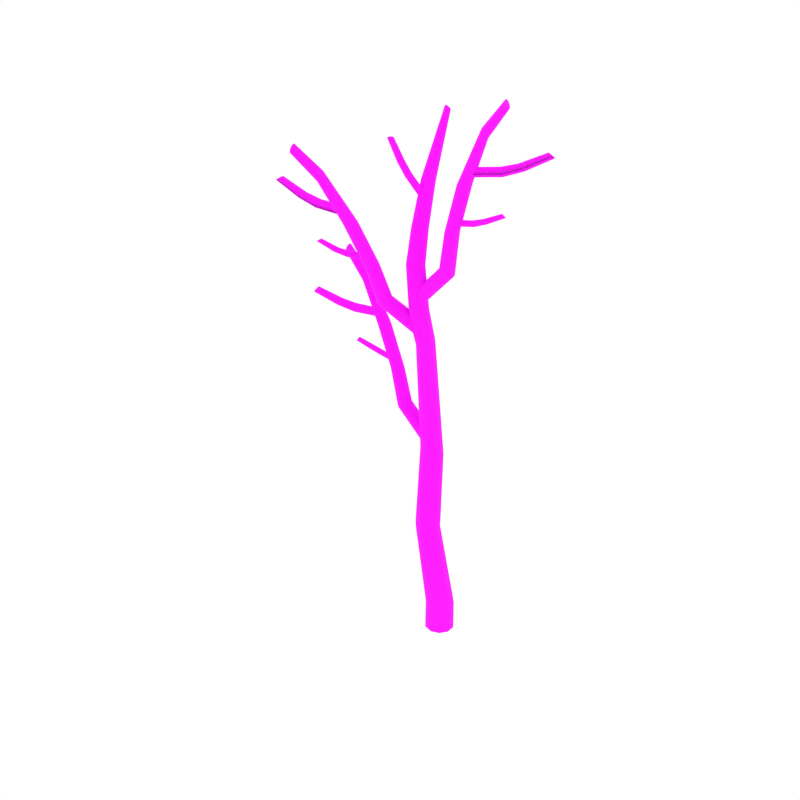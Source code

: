# Source: DeadBirch_4.blend  (saved by Blender 2.79.0; exported with 4.5.12 LTS)
import bpy
from mathutils import Matrix  # noqa: F401  (used for matrix-valued properties, if any)

bpy.ops.wm.read_factory_settings(use_empty=True)
scene = bpy.context.scene
scene.name = 'Scene'

# ---- collections
col_collection_1 = bpy.data.collections.new('Collection 1'); scene.collection.children.link(col_collection_1)

# ---- images (referenced by path relative to the original .blend; pixels are not part of the script)
import os
ASSET_DIR = os.environ.get("B2B_ASSET_DIR", "")  # directory of the original .blend (textures are referenced by path, not embedded)
HERE = os.path.dirname(os.path.abspath(__file__))  # packed textures are extracted next to this script under _unpacked/

def load_image(name, relpath, width, height, colorspace="sRGB"):
    """Load a texture the original file referenced (path relative to the .blend, or extracted next to this script)."""
    p = next((c for c in (os.path.join(HERE, relpath), os.path.join(ASSET_DIR, relpath)) if relpath and os.path.exists(c)), "")
    if p:
        img = bpy.data.images.load(p, check_existing=True)
        img.name = name
    else:  # same state as the original file: an image datablock whose file is absent (Cycles renders it pink)
        img = bpy.data.images.new(name, width, height)
        img.source = "FILE"
        img.filepath = "//" + (relpath or name)
    img.colorspace_settings.name = colorspace
    return img
img_bark2_png = load_image('Bark2.png', 'Bark2.png', 1024, 1024, 'sRGB')

# ---- materials (node trees are filled in below, after node groups)
mat_birch_bark = bpy.data.materials.new('Birch_Bark')
mat_birch_bark.alpha_threshold = 0.0
mat_birch_bark.roughness = 0.5

# ---- node groups
ng_auto_smooth = bpy.data.node_groups.new('Auto Smooth', 'GeometryNodeTree')
_s = ng_auto_smooth.interface.new_socket(name='Geometry', in_out='OUTPUT', socket_type='NodeSocketGeometry')
_s = ng_auto_smooth.interface.new_socket(name='Geometry', in_out='INPUT', socket_type='NodeSocketGeometry')
_s = ng_auto_smooth.interface.new_socket(name='Angle', in_out='INPUT', socket_type='NodeSocketFloat')
_s.subtype = 'ANGLE'
_s.min_value = 0.0
_s.max_value = 3.142
ng_auto_smooth.is_modifier = True
_N = ng_auto_smooth.nodes; _L = ng_auto_smooth.links
n0 = _N.new('NodeGroupOutput'); n0.name = 'Group Output'; n0.location = (480, -100)
n1 = _N.new('NodeGroupInput'); n1.name = 'Group Input'; n1.location = (-420, -300)
n2 = _N.new('NodeGroupInput'); n2.name = 'Group Input.001'; n2.location = (-60, -100)
n3 = _N.new('GeometryNodeSetShadeSmooth'); n3.name = 'Set Shade Smooth'; n3.location = (120, -100)
n3.domain = 'EDGE'
n4 = _N.new('GeometryNodeSetShadeSmooth'); n4.name = 'Set Shade Smooth.001'; n4.location = (300, -100)
n5 = _N.new('GeometryNodeInputMeshEdgeAngle'); n5.name = 'Edge Angle'; n5.location = (-420, -220)
n6 = _N.new('GeometryNodeInputEdgeSmooth'); n6.name = 'Is Edge Smooth'; n6.location = (-60, -160)
n7 = _N.new('GeometryNodeInputShadeSmooth'); n7.name = 'Is Face Smooth'; n7.location = (-240, -340)
n8 = _N.new('FunctionNodeBooleanMath'); n8.name = 'Boolean Math'; n8.location = (-60, -220)
n9 = _N.new('FunctionNodeCompare'); n9.name = 'Compare'; n9.location = (-240, -180)
n9.operation = 'LESS_EQUAL'
_L.new(n5.outputs[0], n9.inputs[0])
_L.new(n4.outputs[0], n0.inputs[0])
_L.new(n1.outputs[1], n9.inputs[1])
_L.new(n9.outputs[0], n8.inputs[0])
_L.new(n7.outputs[0], n8.inputs[1])
_L.new(n2.outputs[0], n3.inputs[0])
_L.new(n6.outputs[0], n3.inputs[1])
_L.new(n3.outputs[0], n4.inputs[0])
_L.new(n8.outputs[0], n3.inputs[2])
n0.is_active_output = True

# ---- material node trees
mat_birch_bark.use_nodes = True; mat_birch_bark.node_tree.nodes.clear()
_N = mat_birch_bark.node_tree.nodes; _L = mat_birch_bark.node_tree.links
n0 = _N.new('ShaderNodeOutputMaterial'); n0.name = 'Material Output'; n0.location = (405, -465)
n1 = _N.new('ShaderNodeBsdfPrincipled'); n1.name = 'Principled BSDF'; n1.location = (115, -465)
n1.width = 150
n1.subsurface_method = 'BURLEY'
n1.inputs[2].default_value = 1.0
n1.inputs[3].default_value = 1.45
n1.inputs[9].default_value = (1.0, 1.0, 1.0)
n2 = _N.new('ShaderNodeTexImage'); n2.name = 'Image Texture.001'; n2.location = (-402, -432)
n2.width = 136
n2.image = img_bark2_png
_L.new(n1.outputs[0], n0.inputs[0])
_L.new(n2.outputs[0], n1.inputs[0])
n0.is_active_output = True

# ---- world
world_world = bpy.data.worlds.new('World'); scene.world = world_world
world_world.color = (1.0, 1.0, 1.0)
world_world.use_sun_shadow = False
world_world.sun_shadow_jitter_overblur = 0.0
world_world.cycles.sampling_method = 'NONE'
world_world.cycles.sample_map_resolution = 256

# ---- meshes
me_cylinder_053 = bpy.data.meshes.new('Cylinder.053')
me_cylinder_053.from_pydata([(0.03015, 0.05898, 0.0009725), (-0.1274, 0.1019, -0.0007305), (0.1382, -0.07508, 0.003336), (0.1404, -0.2446, 0.004808), (0.04565, -0.3739, 0.004887), (-0.1035, -0.426, 0.004368), (-0.2598, -0.3833, 0.003386), (-0.3645, -0.2536, 0.001712), (-0.3705, -0.08648, -0.000119), (-0.2776, 0.04805, -0.001098), (-0.07526, -0.2102, 3.683), (-0.1885, -0.1902, 3.722), (0.004203, -0.295, 3.649), (0.01117, -0.4163, 3.644), (-0.0552, -0.5186, 3.664), (-0.1644, -0.5668, 3.695), (-0.2815, -0.5434, 3.723), (-0.3588, -0.4518, 3.74), (-0.3621, -0.3332, 3.748), (-0.2961, -0.2361, 3.745), (-0.1097, -0.6884, 7.039), (-0.1959, -0.6652, 7.02), (-0.05318, -0.7579, 7.06), (-0.04962, -0.8484, 7.082), (-0.103, -0.9257, 7.095), (-0.1928, -0.9583, 7.089), (-0.2819, -0.9345, 7.062), (-0.3373, -0.8642, 7.026), (-0.3364, -0.7716, 7.001), (-0.281, -0.6959, 7.004), (-0.2229, 0.0003879, 9.172), (-0.2567, 0.01055, 9.166), (-0.2023, -0.01892, 9.193), (-0.2023, -0.03971, 9.221), (-0.223, -0.05424, 9.246), (-0.2568, -0.05664, 9.257), (-0.2898, -0.046, 9.251), (-0.3093, -0.02715, 9.23), (-0.3093, -0.007135, 9.203), (-0.2897, 0.007375, 9.178), (-0.2191, -0.3198, 8.231), (-0.2877, -0.3008, 8.221), (-0.1751, -0.3758, 8.242), (-0.1736, -0.447, 8.251), (-0.2148, -0.5055, 8.256), (-0.2821, -0.5295, 8.252), (-0.3498, -0.5113, 8.241), (-0.3945, -0.4566, 8.226), (-0.3965, -0.384, 8.216), (-0.3547, -0.3248, 8.215), (-0.04287, -0.6695, 6.34), (-0.03578, -0.5129, 5.764), (-0.1302, -0.4876, 5.762), (-0.1382, -0.6388, 6.342), (0.01975, -0.7451, 6.313), (0.02566, -0.5897, 5.754), (0.02389, -0.8404, 6.273), (0.02757, -0.686, 5.742), (-0.03391, -0.9181, 6.236), (-0.02655, -0.7637, 5.731), (-0.1311, -0.9468, 6.214), (-0.1151, -0.797, 5.721), (-0.2296, -0.9157, 6.215), (-0.2082, -0.7741, 5.716), (-0.2927, -0.8344, 6.235), (-0.2716, -0.7002, 5.716), (-0.294, -0.736, 6.274), (-0.2769, -0.6019, 5.731), (-0.233, -0.6631, 6.318), (-0.2216, -0.5207, 5.751), (-0.2046, -0.4254, 0.5109), (-0.3026, -0.3246, 0.5786), (0.176, -0.2672, 0.5296), (0.08686, -0.3874, 0.4833), (-0.07626, -0.01904, 0.72), (0.07104, -0.03512, 0.6807), (-0.3058, -0.1897, 0.6555), (-0.05521, -0.4471, 0.4761), (0.1721, -0.128, 0.6055), (-0.2177, -0.07646, 0.7105), (-0.3321, -0.5926, 2.253), (-0.01008, -0.4554, 2.195), (-0.2292, -0.2048, 2.266), (-0.4169, -0.4925, 2.27), (-0.08367, -0.5668, 2.208), (-0.104, -0.2278, 2.234), (-0.4212, -0.3621, 2.282), (-0.204, -0.6187, 2.23), (-0.01673, -0.3223, 2.203), (-0.3483, -0.2548, 2.283), (-0.02595, -0.788, 6.028), (-0.02926, -0.7188, 6.065), (-0.05043, -0.8285, 5.963), (-0.09667, -0.8244, 5.896), (-0.1472, -0.7762, 5.854), (-0.1809, -0.702, 5.852), (-0.1847, -0.6303, 5.891), (-0.1546, -0.587, 5.954), (-0.1053, -0.5927, 6.021), (-0.05929, -0.6456, 6.064), (-0.4912, -1.099, 6.48), (-0.4897, -1.026, 6.505), (-0.5335, -1.153, 6.442), (-0.6034, -1.167, 6.407), (-0.6741, -1.134, 6.389), (-0.7171, -1.067, 6.395), (-0.7161, -0.992, 6.42), (-0.6699, -0.9354, 6.454), (-0.597, -0.9228, 6.488), (-0.529, -0.96, 6.51), (-0.5609, -1.287, 7.041), (-0.5613, -1.22, 7.053), (-0.6007, -1.344, 7.034), (-0.6672, -1.368, 7.036), (-0.7347, -1.349, 7.047), (-0.7768, -1.294, 7.062), (-0.7777, -1.224, 7.073), (-0.7369, -1.165, 7.075), (-0.6683, -1.142, 7.071), (-0.6008, -1.165, 7.065), (-0.7328, -1.557, 7.724), (-0.7337, -1.49, 7.734), (-0.7719, -1.615, 7.72), (-0.8378, -1.64, 7.726), (-0.9049, -1.622, 7.74), (-0.9471, -1.567, 7.756), (-0.9486, -1.497, 7.766), (-0.9087, -1.437, 7.765), (-0.8408, -1.413, 7.757), (-0.7735, -1.435, 7.747), (-1.067, -1.891, 8.492), (-1.07, -1.847, 8.517), (-1.08, -1.917, 8.448), (-1.107, -1.912, 8.402), (-1.138, -1.879, 8.372), (-1.159, -1.83, 8.371), (-1.162, -1.783, 8.397), (-1.145, -1.756, 8.441), (-1.116, -1.762, 8.487), (-1.088, -1.798, 8.516), (-1.388, -2.111, 8.872), (-1.392, -2.074, 8.896), (-1.394, -2.13, 8.832), (-1.411, -2.123, 8.791), (-1.431, -2.093, 8.764), (-1.447, -2.05, 8.762), (-1.452, -2.011, 8.786), (-1.442, -1.991, 8.826), (-1.423, -1.999, 8.868), (-1.406, -2.032, 8.895), (-1.379, -1.68, 7.89), (-1.383, -1.638, 7.878), (-1.368, -1.707, 7.923), (-1.356, -1.709, 7.967), (-1.348, -1.683, 8.004), (-1.345, -1.641, 8.019), (-1.35, -1.597, 8.007), (-1.357, -1.569, 7.971), (-1.369, -1.568, 7.926), (-1.38, -1.596, 7.891), (-1.676, -1.717, 7.988), (-1.688, -1.676, 7.978), (-1.648, -1.742, 8.012), (-1.616, -1.741, 8.043), (-1.591, -1.713, 8.069), (-1.583, -1.669, 8.078), (-1.595, -1.627, 8.068), (-1.621, -1.601, 8.04), (-1.654, -1.604, 8.008), (-1.68, -1.634, 7.985), (-2.084, -1.767, 8.193), (-2.096, -1.732, 8.186), (-2.057, -1.787, 8.21), (-2.025, -1.785, 8.232), (-2.001, -1.761, 8.249), (-1.994, -1.724, 8.256), (-2.005, -1.688, 8.248), (-2.032, -1.667, 8.228), (-2.064, -1.67, 8.206), (-2.089, -1.696, 8.191), (-0.9244, -1.629, 7.851), (-0.9232, -1.586, 7.84), (-0.9275, -1.658, 7.885), (-0.9327, -1.662, 7.93), (-0.9382, -1.638, 7.969), (-0.941, -1.595, 7.985), (-0.9398, -1.551, 7.974), (-0.9333, -1.522, 7.94), (-0.927, -1.519, 7.894), (-0.9246, -1.545, 7.856), (-1.368, -1.707, 7.923), (-1.648, -1.742, 8.012), (-2.057, -1.787, 8.21), (-0.9275, -1.658, 7.885), (-1.009, -1.428, 7.153), (-0.996, -1.454, 7.159), (-1.017, -1.402, 7.165), (-1.017, -1.386, 7.19), (-1.009, -1.386, 7.219), (-0.9957, -1.402, 7.241), (-0.982, -1.429, 7.246), (-0.9721, -1.455, 7.234), (-0.972, -1.471, 7.207), (-0.9823, -1.47, 7.179), (-1.201, -1.49, 7.207), (-1.193, -1.517, 7.213), (-1.197, -1.462, 7.214), (-1.183, -1.443, 7.232), (-1.163, -1.441, 7.255), (-1.146, -1.457, 7.273), (-1.137, -1.485, 7.279), (-1.14, -1.514, 7.271), (-1.154, -1.533, 7.252), (-1.175, -1.534, 7.23), (-1.474, -1.558, 7.324), (-1.468, -1.581, 7.33), (-1.468, -1.534, 7.327), (-1.453, -1.518, 7.34), (-1.434, -1.517, 7.357), (-1.418, -1.531, 7.371), (-1.412, -1.555, 7.377), (-1.417, -1.58, 7.372), (-1.433, -1.596, 7.359), (-1.453, -1.596, 7.343), (-0.7333, -1.301, 7.136), (-0.7171, -1.325, 7.142), (-0.7494, -1.279, 7.147), (-0.7598, -1.268, 7.173), (-0.7605, -1.272, 7.203), (-0.7506, -1.289, 7.225), (-0.7338, -1.313, 7.232), (-0.7156, -1.335, 7.22), (-0.7047, -1.346, 7.193), (-0.7065, -1.342, 7.163), (-0.1031, -0.6235, 7.58), (-0.1546, -0.5591, 7.563), (-0.2341, -0.5374, 7.548), (-0.3121, -0.5655, 7.538), (-0.1005, -0.7065, 7.595), (-0.149, -0.7761, 7.604), (-0.2295, -0.8051, 7.599), (-0.31, -0.7836, 7.58), (-0.3613, -0.7195, 7.554), (-0.362, -0.6347, 7.537), (-0.4213, -0.7835, 8.321), (-0.3875, -0.7872, 8.331), (-0.4487, -0.7604, 8.319), (-0.4594, -0.7261, 8.325), (-0.4487, -0.6939, 8.339), (-0.4204, -0.6764, 8.355), (-0.3856, -0.6799, 8.365), (-0.3566, -0.7031, 8.365), (-0.3463, -0.7383, 8.357), (-0.3592, -0.7707, 8.345), (-0.5227, -0.8448, 8.544), (-0.4916, -0.8504, 8.56), (-0.5431, -0.8207, 8.527), (-0.5449, -0.786, 8.517), (-0.527, -0.7543, 8.516), (-0.4959, -0.7381, 8.526), (-0.4636, -0.7436, 8.542), (-0.4417, -0.7693, 8.557), (-0.4405, -0.8052, 8.567), (-0.4607, -0.8358, 8.569), (-0.6793, -0.8808, 8.876), (-0.6536, -0.8855, 8.89), (-0.6947, -0.8614, 8.858), (-0.6938, -0.8335, 8.845), (-0.6766, -0.808, 8.841), (-0.6494, -0.7951, 8.849), (-0.6228, -0.7998, 8.863), (-0.6062, -0.8208, 8.88), (-0.6076, -0.8497, 8.892), (-0.6268, -0.874, 8.897), (-0.2998, -0.6149, 8.017), (-0.2651, -0.6155, 8.024), (-0.3307, -0.5975, 8.024), (-0.346, -0.5698, 8.042), (-0.3391, -0.5426, 8.065), (-0.3126, -0.5261, 8.085), (-0.2768, -0.5265, 8.092), (-0.2447, -0.5429, 8.083), (-0.2297, -0.5711, 8.064), (-0.2386, -0.5996, 8.042), (0.5154, -0.6848, 8.378), (0.5657, -0.6352, 8.381), (0.6354, -0.6253, 8.395), (0.6952, -0.6594, 8.412), (0.7234, -0.7226, 8.422), (0.7095, -0.7912, 8.423), (0.6584, -0.8387, 8.415), (0.59, -0.8464, 8.402), (0.5034, -0.7516, 8.381), (0.5312, -0.8126, 8.391), (0.3269, -0.7006, 7.657), (0.3773, -0.6509, 7.657), (0.4476, -0.6409, 7.667), (0.5083, -0.6748, 7.681), (0.5371, -0.738, 7.689), (0.5234, -0.8066, 7.691), (0.4719, -0.8542, 7.686), (0.4029, -0.862, 7.678), (0.3152, -0.7674, 7.661), (0.3435, -0.8283, 7.67), (0.2411, -0.6974, 7.074), (0.2891, -0.6423, 7.043), (0.3633, -0.6312, 7.014), (0.4314, -0.6691, 6.997), (0.4657, -0.7397, 6.993), (0.4549, -0.8164, 7.007), (0.4029, -0.8694, 7.034), (0.3308, -0.878, 7.064), (0.2333, -0.772, 7.089), (0.2669, -0.8401, 7.086), (-0.252, -0.7439, 6.563), (-0.2293, -0.694, 6.511), (-0.1835, -0.6861, 6.45), (-0.1355, -0.724, 6.405), (-0.1076, -0.7918, 6.389), (-0.1079, -0.8637, 6.411), (-0.1361, -0.9119, 6.461), (-0.1799, -0.9173, 6.521), (-0.2495, -0.8138, 6.583), (-0.2223, -0.8792, 6.568), (-0.116, -0.324, 3.953), (-0.1009, -0.3999, 3.968), (-0.149, -0.2727, 3.902), (-0.1901, -0.2669, 3.832), (-0.2237, -0.3102, 3.771), (-0.2351, -0.3859, 3.743), (-0.2197, -0.4644, 3.757), (-0.1805, -0.5165, 3.808), (-0.1369, -0.5201, 3.879), (-0.109, -0.4739, 3.941), (-0.6636, -0.3057, 4.421), (-0.6424, -0.3796, 4.423), (-0.7181, -0.2556, 4.396), (-0.788, -0.2497, 4.359), (-0.846, -0.2918, 4.324), (-0.8686, -0.3654, 4.303), (-0.8473, -0.4418, 4.305), (-0.7881, -0.4924, 4.326), (-0.7156, -0.4961, 4.363), (-0.6615, -0.4515, 4.402), (-0.8005, -0.3324, 5.0), (-0.7821, -0.3976, 4.991), (-0.8544, -0.2887, 5.006), (-0.9249, -0.2846, 5.007), (-0.9846, -0.3229, 5.004), (-1.01, -0.3884, 4.996), (-0.9916, -0.4559, 4.986), (-0.9359, -0.4998, 4.975), (-0.8634, -0.502, 4.972), (-0.805, -0.4616, 4.981), (-1.062, -0.3499, 5.707), (-1.044, -0.415, 5.696), (-1.116, -0.3064, 5.716), (-1.186, -0.3024, 5.722), (-1.246, -0.3408, 5.722), (-1.271, -0.4065, 5.715), (-1.253, -0.4739, 5.704), (-1.198, -0.5176, 5.69), (-1.126, -0.5195, 5.683), (-1.067, -0.479, 5.688), (-1.5, -0.3779, 6.496), (-1.491, -0.4279, 6.506), (-1.519, -0.3442, 6.46), (-1.542, -0.3405, 6.412), (-1.561, -0.3692, 6.37), (-1.567, -0.419, 6.351), (-1.558, -0.4707, 6.362), (-1.535, -0.5049, 6.397), (-1.51, -0.5072, 6.446), (-1.495, -0.4767, 6.488), (-1.881, -0.3828, 6.884), (-1.875, -0.4252, 6.895), (-1.891, -0.3544, 6.851), (-1.904, -0.3515, 6.808), (-1.914, -0.376, 6.771), (-1.917, -0.4185, 6.754), (-1.911, -0.4624, 6.765), (-1.897, -0.4913, 6.798), (-1.883, -0.493, 6.842), (-1.876, -0.4668, 6.879), (-1.722, -0.4577, 5.825), (-1.713, -0.4933, 5.8), (-1.72, -0.4407, 5.866), (-1.71, -0.4502, 5.91), (-1.696, -0.4831, 5.938), (-1.682, -0.5264, 5.939), (-1.673, -0.5633, 5.914), (-1.672, -0.5795, 5.871), (-1.681, -0.5684, 5.827), (-1.699, -0.535, 5.801), (-2.02, -0.5316, 5.894), (-2.019, -0.5687, 5.871), (-2.001, -0.5096, 5.928), (-1.97, -0.5123, 5.961), (-1.939, -0.5395, 5.979), (-1.919, -0.5802, 5.976), (-1.919, -0.6187, 5.952), (-1.936, -0.6398, 5.916), (-1.967, -0.6355, 5.882), (-2.0, -0.608, 5.866), (-2.431, -0.6578, 6.055), (-2.432, -0.6898, 6.036), (-2.412, -0.6375, 6.081), (-2.381, -0.6379, 6.104), (-2.352, -0.6594, 6.116), (-2.334, -0.6934, 6.112), (-2.335, -0.7266, 6.093), (-2.354, -0.7462, 6.065), (-2.385, -0.7445, 6.04), (-2.415, -0.7227, 6.031), (-1.27, -0.3747, 5.827), (-1.256, -0.4097, 5.804), (-1.282, -0.36, 5.868), (-1.289, -0.3726, 5.911), (-1.289, -0.4082, 5.939), (-1.28, -0.4527, 5.942), (-1.266, -0.4891, 5.918), (-1.251, -0.5032, 5.877), (-1.243, -0.489, 5.834), (-1.247, -0.4527, 5.806), (-1.72, -0.4407, 5.866), (-2.001, -0.5096, 5.928), (-2.412, -0.6375, 6.081), (-1.282, -0.36, 5.868), (-1.273, -0.3553, 5.096), (-1.268, -0.3304, 5.11), (-1.274, -0.3849, 5.098), (-1.27, -0.4079, 5.117), (-1.263, -0.4151, 5.146), (-1.256, -0.4036, 5.172), (-1.25, -0.3779, 5.187), (-1.248, -0.3476, 5.184), (-1.251, -0.3245, 5.164), (-1.26, -0.3185, 5.136), (-1.476, -0.3653, 5.143), (-1.476, -0.3406, 5.158), (-1.465, -0.3924, 5.141), (-1.446, -0.4119, 5.154), (-1.428, -0.4159, 5.177), (-1.416, -0.4024, 5.202), (-1.416, -0.3769, 5.217), (-1.426, -0.3483, 5.218), (-1.445, -0.3287, 5.204), (-1.465, -0.3266, 5.181), (-1.761, -0.4112, 5.241), (-1.762, -0.3905, 5.255), (-1.749, -0.4328, 5.238), (-1.73, -0.4474, 5.247), (-1.712, -0.4491, 5.265), (-1.701, -0.437, 5.285), (-1.702, -0.4156, 5.299), (-1.714, -0.3926, 5.301), (-1.733, -0.3778, 5.291), (-1.752, -0.3778, 5.273), (-0.9726, -0.3943, 5.073), (-0.9638, -0.3707, 5.088), (-0.9821, -0.4223, 5.076), (-0.9897, -0.4437, 5.096), (-0.9923, -0.45, 5.125), (-0.9885, -0.4386, 5.153), (-0.9794, -0.4142, 5.168), (-0.9675, -0.3862, 5.165), (-0.9594, -0.3649, 5.144), (-0.9591, -0.3592, 5.114), (0.8806, -0.762, 9.209), (0.8623, -0.7156, 9.221), (0.9079, -0.7893, 9.174), (0.9354, -0.7858, 9.129), (0.9523, -0.7521, 9.092), (0.9513, -0.7013, 9.076), (0.9324, -0.6533, 9.088), (0.9011, -0.6262, 9.122), (0.8723, -0.6313, 9.168), (0.8592, -0.6663, 9.206), (1.215, -0.7177, 9.628), (1.201, -0.6781, 9.64), (1.233, -0.7415, 9.596), (1.249, -0.7393, 9.554), (1.258, -0.7113, 9.52), (1.255, -0.6684, 9.506), (1.241, -0.6274, 9.518), (1.219, -0.6038, 9.551), (1.201, -0.6074, 9.593), (1.196, -0.6364, 9.627), (1.141, -0.6034, 8.576), (1.129, -0.5687, 8.553), (1.139, -0.6229, 8.616), (1.124, -0.6182, 8.658), (1.102, -0.5904, 8.686), (1.08, -0.5507, 8.688), (1.068, -0.5147, 8.665), (1.068, -0.4964, 8.623), (1.083, -0.5027, 8.58), (1.108, -0.5305, 8.554), (1.411, -0.4854, 8.677), (1.406, -0.4479, 8.656), (1.394, -0.5122, 8.707), (1.36, -0.5169, 8.737), (1.324, -0.497, 8.753), (1.298, -0.4604, 8.75), (1.293, -0.4217, 8.729), (1.309, -0.3958, 8.695), (1.343, -0.3924, 8.665), (1.381, -0.4126, 8.651), (1.773, -0.3033, 8.882), (1.771, -0.2707, 8.865), (1.756, -0.3279, 8.904), (1.724, -0.3342, 8.924), (1.691, -0.3191, 8.935), (1.668, -0.2887, 8.93), (1.665, -0.255, 8.913), (1.682, -0.231, 8.888), (1.714, -0.2258, 8.867), (1.749, -0.2412, 8.86), (0.7177, -0.761, 8.53), (0.7005, -0.7277, 8.508), (0.7285, -0.7758, 8.57), (0.7296, -0.7651, 8.614), (0.7205, -0.7324, 8.643), (0.704, -0.6907, 8.648), (0.6862, -0.6562, 8.625), (0.6722, -0.6424, 8.584), (0.6707, -0.6548, 8.539), (0.6832, -0.6877, 8.511), (1.139, -0.6229, 8.616), (1.394, -0.5122, 8.707), (1.756, -0.3279, 8.904), (0.7285, -0.7758, 8.57), (0.7895, -0.732, 7.811), (0.7875, -0.7581, 7.823), (0.7846, -0.7033, 7.815), (0.7751, -0.6828, 7.834), (0.7648, -0.6787, 7.862), (0.7572, -0.693, 7.887), (0.755, -0.7198, 7.9), (0.7581, -0.7495, 7.895), (0.7674, -0.7701, 7.874), (0.7796, -0.7727, 7.847), (0.9803, -0.6908, 7.878), (0.9832, -0.7159, 7.891), (0.9646, -0.6663, 7.876), (0.942, -0.6513, 7.888), (0.9214, -0.6521, 7.909), (0.9104, -0.6687, 7.931), (0.9132, -0.6946, 7.945), (0.9281, -0.7207, 7.946), (0.951, -0.7357, 7.932), (0.9726, -0.7329, 7.912), (1.239, -0.6043, 8.005), (1.243, -0.6252, 8.017), (1.224, -0.5852, 8.001), (1.202, -0.5747, 8.009), (1.183, -0.5772, 8.025), (1.173, -0.5921, 8.043), (1.177, -0.6136, 8.055), (1.192, -0.6342, 8.057), (1.214, -0.6447, 8.049), (1.233, -0.6404, 8.033), (0.493, -0.7436, 7.761), (0.4874, -0.7691, 7.774), (0.4971, -0.715, 7.766), (0.4989, -0.6941, 7.787), (0.4978, -0.6895, 7.817), (0.4936, -0.703, 7.843), (0.4877, -0.7292, 7.856), (0.4814, -0.7583, 7.851), (0.479, -0.779, 7.828), (0.4824, -0.7827, 7.799)], [], [(83, 80, 16, 17), (60, 58, 24, 25), (84, 81, 13, 14), (85, 82, 11, 10), (86, 83, 17, 18), (87, 84, 14, 15), (88, 85, 10, 12), (89, 86, 18, 19), (80, 87, 15, 16), (81, 88, 12, 13), (82, 89, 19, 11), (12, 10, 51, 55), (54, 50, 20, 22), (68, 66, 28, 29), (62, 60, 25, 26), (53, 68, 29, 21), (64, 62, 26, 27), (58, 56, 23, 24), (56, 54, 22, 23), (66, 64, 27, 28), (47, 46, 36, 37), (18, 17, 65, 67), (15, 14, 59, 61), (50, 53, 21, 20), (19, 18, 67, 69), (16, 15, 61, 63), (13, 12, 55, 57), (11, 19, 69, 52), (17, 16, 63, 65), (14, 13, 57, 59), (235, 236, 41, 40), (48, 47, 37, 38), (45, 44, 34, 35), (44, 43, 33, 34), (49, 48, 38, 39), (46, 45, 35, 36), (43, 42, 32, 33), (41, 49, 39, 31), (30, 31, 39, 38, 37, 36, 35, 34, 33, 32), (237, 243, 48, 49), (241, 240, 45, 46), (238, 234, 42, 43), (236, 237, 49, 41), (242, 241, 46, 47), (239, 238, 43, 44), (234, 235, 40, 42), (243, 242, 47, 48), (240, 239, 44, 45), (42, 40, 30, 32), (51, 52, 53, 50), (55, 51, 50, 54), (57, 55, 54, 56), (59, 57, 56, 58), (61, 59, 58, 60), (63, 61, 60, 62), (65, 63, 62, 64), (67, 65, 64, 66), (69, 67, 66, 68), (52, 69, 68, 53), (10, 11, 52, 51), (1, 9, 79, 74), (3, 2, 78, 72), (6, 5, 77, 70), (9, 8, 76, 79), (2, 0, 75, 78), (5, 4, 73, 77), (8, 7, 71, 76), (0, 1, 74, 75), (4, 3, 72, 73), (7, 6, 70, 71), (74, 79, 89, 82), (72, 78, 88, 81), (70, 77, 87, 80), (79, 76, 86, 89), (78, 75, 85, 88), (77, 73, 84, 87), (76, 71, 83, 86), (75, 74, 82, 85), (73, 72, 81, 84), (71, 70, 80, 83), (94, 93, 103, 104), (90, 91, 101, 100), (98, 97, 107, 108), (95, 94, 104, 105), (92, 90, 100, 102), (99, 98, 108, 109), (96, 95, 105, 106), (93, 92, 102, 103), (91, 99, 109, 101), (97, 96, 106, 107), (100, 101, 111, 110), (108, 107, 117, 118), (105, 104, 114, 115), (102, 100, 110, 112), (109, 108, 118, 119), (106, 105, 115, 116), (103, 102, 112, 113), (101, 109, 119, 111), (107, 106, 116, 117), (104, 103, 113, 114), (118, 117, 127, 128), (115, 114, 124, 125), (112, 110, 120, 122), (119, 118, 128, 129), (116, 115, 125, 126), (113, 112, 122, 123), (111, 119, 129, 121), (117, 116, 126, 127), (114, 113, 123, 124), (110, 111, 121, 120), (125, 124, 134, 135), (122, 120, 130, 132), (129, 128, 138, 139), (126, 125, 135, 136), (123, 122, 132, 133), (121, 129, 139, 131), (127, 126, 136, 137), (124, 123, 133, 134), (120, 121, 131, 130), (128, 127, 137, 138), (132, 130, 140, 142), (139, 138, 148, 149), (136, 135, 145, 146), (133, 132, 142, 143), (131, 139, 149, 141), (137, 136, 146, 147), (134, 133, 143, 144), (130, 131, 141, 140), (138, 137, 147, 148), (135, 134, 144, 145), (155, 165, 164, 154), (152, 162, 160, 150), (159, 169, 168, 158), (156, 166, 165, 155), (153, 163, 162, 152), (151, 161, 169, 159), (157, 167, 166, 156), (154, 164, 163, 153), (150, 160, 161, 151), (158, 168, 167, 157), (162, 172, 170, 160), (169, 179, 178, 168), (166, 176, 175, 165), (163, 173, 172, 162), (161, 171, 179, 169), (167, 177, 176, 166), (164, 174, 173, 163), (160, 170, 171, 161), (168, 178, 177, 167), (165, 175, 174, 164), (153, 152, 182, 183), (151, 159, 189, 181), (157, 156, 186, 187), (154, 153, 183, 184), (150, 151, 181, 180), (158, 157, 187, 188), (155, 154, 184, 185), (152, 150, 180, 182), (159, 158, 188, 189), (156, 155, 185, 186), (171, 170, 172, 173, 174, 175, 176, 177, 178, 179), (141, 149, 148, 147, 146, 145, 144, 143, 142, 140), (41, 31, 30, 40), (152, 182, 193, 190), (162, 172, 192, 191), (152, 162, 191, 190), (199, 198, 208, 209), (196, 194, 204, 206), (203, 202, 212, 213), (200, 199, 209, 210), (197, 196, 206, 207), (195, 203, 213, 205), (201, 200, 210, 211), (198, 197, 207, 208), (194, 195, 205, 204), (202, 201, 211, 212), (206, 204, 214, 216), (213, 212, 222, 223), (210, 209, 219, 220), (207, 206, 216, 217), (205, 213, 223, 215), (211, 210, 220, 221), (208, 207, 217, 218), (204, 205, 215, 214), (212, 211, 221, 222), (209, 208, 218, 219), (197, 227, 226, 196), (195, 225, 233, 203), (201, 231, 230, 200), (198, 228, 227, 197), (194, 224, 225, 195), (202, 232, 231, 201), (199, 229, 228, 198), (196, 226, 224, 194), (203, 233, 232, 202), (200, 230, 229, 199), (215, 223, 222, 221, 220, 219, 218, 217, 216, 214), (25, 24, 239, 240), (28, 27, 242, 243), (22, 20, 235, 234), (24, 23, 238, 239), (27, 26, 241, 242), (21, 29, 237, 236), (23, 22, 234, 238), (26, 25, 240, 241), (29, 28, 243, 237), (20, 21, 236, 235), (249, 248, 258, 259), (246, 244, 254, 256), (253, 252, 262, 263), (250, 249, 259, 260), (247, 246, 256, 257), (245, 253, 263, 255), (251, 250, 260, 261), (248, 247, 257, 258), (244, 245, 255, 254), (252, 251, 261, 262), (256, 254, 264, 266), (263, 262, 272, 273), (260, 259, 269, 270), (257, 256, 266, 267), (255, 263, 273, 265), (261, 260, 270, 271), (258, 257, 267, 268), (254, 255, 265, 264), (262, 261, 271, 272), (259, 258, 268, 269), (247, 277, 276, 246), (245, 275, 283, 253), (251, 281, 280, 250), (248, 278, 277, 247), (244, 274, 275, 245), (252, 282, 281, 251), (249, 279, 278, 248), (246, 276, 274, 244), (253, 283, 282, 252), (250, 280, 279, 249), (265, 273, 272, 271, 270, 269, 268, 267, 266, 264), (309, 299, 300, 310), (296, 286, 287, 297), (305, 295, 296, 306), (312, 302, 294, 304), (294, 284, 285, 295), (300, 290, 291, 301), (307, 297, 298, 308), (298, 288, 289, 299), (303, 293, 292, 302), (311, 301, 303, 313), (316, 306, 307, 317), (323, 313, 312, 322), (321, 311, 313, 323), (320, 310, 311, 321), (322, 312, 304, 314), (318, 308, 309, 319), (317, 307, 308, 318), (313, 303, 302, 312), (315, 305, 306, 316), (314, 304, 305, 315), (297, 287, 288, 298), (302, 292, 284, 294), (310, 300, 301, 311), (301, 291, 293, 303), (288, 473, 472, 289), (304, 294, 295, 305), (295, 285, 286, 296), (299, 289, 290, 300), (308, 298, 299, 309), (306, 296, 297, 307), (319, 309, 310, 320), (328, 338, 337, 327), (324, 334, 335, 325), (332, 342, 341, 331), (329, 339, 338, 328), (326, 336, 334, 324), (333, 343, 342, 332), (330, 340, 339, 329), (327, 337, 336, 326), (325, 335, 343, 333), (331, 341, 340, 330), (334, 344, 345, 335), (342, 352, 351, 341), (339, 349, 348, 338), (336, 346, 344, 334), (343, 353, 352, 342), (340, 350, 349, 339), (337, 347, 346, 336), (335, 345, 353, 343), (341, 351, 350, 340), (338, 348, 347, 337), (352, 362, 361, 351), (349, 359, 358, 348), (346, 356, 354, 344), (353, 363, 362, 352), (350, 360, 359, 349), (347, 357, 356, 346), (345, 355, 363, 353), (351, 361, 360, 350), (348, 358, 357, 347), (344, 354, 355, 345), (359, 369, 368, 358), (356, 366, 364, 354), (363, 373, 372, 362), (360, 370, 369, 359), (357, 367, 366, 356), (355, 365, 373, 363), (361, 371, 370, 360), (358, 368, 367, 357), (354, 364, 365, 355), (362, 372, 371, 361), (366, 376, 374, 364), (373, 383, 382, 372), (370, 380, 379, 369), (367, 377, 376, 366), (365, 375, 383, 373), (371, 381, 380, 370), (368, 378, 377, 367), (364, 374, 375, 365), (372, 382, 381, 371), (369, 379, 378, 368), (389, 388, 398, 399), (386, 384, 394, 396), (393, 392, 402, 403), (390, 389, 399, 400), (387, 386, 396, 397), (385, 393, 403, 395), (391, 390, 400, 401), (388, 387, 397, 398), (384, 385, 395, 394), (392, 391, 401, 402), (396, 394, 404, 406), (403, 402, 412, 413), (400, 399, 409, 410), (397, 396, 406, 407), (395, 403, 413, 405), (401, 400, 410, 411), (398, 397, 407, 408), (394, 395, 405, 404), (402, 401, 411, 412), (399, 398, 408, 409), (387, 417, 416, 386), (385, 415, 423, 393), (391, 421, 420, 390), (388, 418, 417, 387), (384, 414, 415, 385), (392, 422, 421, 391), (389, 419, 418, 388), (386, 416, 414, 384), (393, 423, 422, 392), (390, 420, 419, 389), (405, 413, 412, 411, 410, 409, 408, 407, 406, 404), (375, 374, 376, 377, 378, 379, 380, 381, 382, 383), (386, 416, 427, 424), (396, 425, 426, 406), (386, 424, 425, 396), (433, 443, 442, 432), (430, 440, 438, 428), (437, 447, 446, 436), (434, 444, 443, 433), (431, 441, 440, 430), (429, 439, 447, 437), (435, 445, 444, 434), (432, 442, 441, 431), (428, 438, 439, 429), (436, 446, 445, 435), (440, 450, 448, 438), (447, 457, 456, 446), (444, 454, 453, 443), (441, 451, 450, 440), (439, 449, 457, 447), (445, 455, 454, 444), (442, 452, 451, 441), (438, 448, 449, 439), (446, 456, 455, 445), (443, 453, 452, 442), (431, 430, 460, 461), (429, 437, 467, 459), (435, 434, 464, 465), (432, 431, 461, 462), (428, 429, 459, 458), (436, 435, 465, 466), (433, 432, 462, 463), (430, 428, 458, 460), (437, 436, 466, 467), (434, 433, 463, 464), (449, 448, 450, 451, 452, 453, 454, 455, 456, 457), (291, 470, 468, 293), (284, 477, 476, 285), (287, 474, 473, 288), (290, 471, 470, 291), (292, 469, 477, 284), (286, 475, 474, 287), (289, 472, 471, 290), (293, 468, 469, 292), (285, 476, 475, 286), (470, 480, 478, 468), (477, 487, 486, 476), (474, 484, 483, 473), (471, 481, 480, 470), (469, 479, 487, 477), (475, 485, 484, 474), (472, 482, 481, 471), (468, 478, 479, 469), (476, 486, 485, 475), (473, 483, 482, 472), (493, 492, 502, 503), (490, 488, 498, 500), (497, 496, 506, 507), (494, 493, 503, 504), (491, 490, 500, 501), (489, 497, 507, 499), (495, 494, 504, 505), (492, 491, 501, 502), (488, 489, 499, 498), (496, 495, 505, 506), (500, 498, 508, 510), (507, 506, 516, 517), (504, 503, 513, 514), (501, 500, 510, 511), (499, 507, 517, 509), (505, 504, 514, 515), (502, 501, 511, 512), (498, 499, 509, 508), (506, 505, 515, 516), (503, 502, 512, 513), (491, 521, 520, 490), (489, 519, 527, 497), (495, 525, 524, 494), (492, 522, 521, 491), (488, 518, 519, 489), (496, 526, 525, 495), (493, 523, 522, 492), (490, 520, 518, 488), (497, 527, 526, 496), (494, 524, 523, 493), (509, 517, 516, 515, 514, 513, 512, 511, 510, 508), (479, 478, 480, 481, 482, 483, 484, 485, 486, 487), (490, 520, 531, 528), (500, 529, 530, 510), (490, 528, 529, 500), (537, 547, 546, 536), (534, 544, 542, 532), (541, 551, 550, 540), (538, 548, 547, 537), (535, 545, 544, 534), (533, 543, 551, 541), (539, 549, 548, 538), (536, 546, 545, 535), (532, 542, 543, 533), (540, 550, 549, 539), (544, 554, 552, 542), (551, 561, 560, 550), (548, 558, 557, 547), (545, 555, 554, 544), (543, 553, 561, 551), (549, 559, 558, 548), (546, 556, 555, 545), (542, 552, 553, 543), (550, 560, 559, 549), (547, 557, 556, 546), (535, 534, 564, 565), (533, 541, 571, 563), (539, 538, 568, 569), (536, 535, 565, 566), (532, 533, 563, 562), (540, 539, 569, 570), (537, 536, 566, 567), (534, 532, 562, 564), (541, 540, 570, 571), (538, 537, 567, 568), (553, 552, 554, 555, 556, 557, 558, 559, 560, 561)])
me_cylinder_053.polygons.foreach_set('use_smooth', [True] * 470)
_uv = me_cylinder_053.uv_layers.new(name='UVMap')
_uv.uv.foreach_set('vector', [0.2567, 0.1254, 0.3337, 0.09707, 0.3854, 0.8524, 0.3178, 0.8596, 0.5012, 2.099, 0.5537, 2.1, 0.5612, 2.318, 0.5206, 2.319, 0.4926, 0.0705, 0.5743, 0.07572, 0.5844, 0.7975, 0.5177, 0.8163, 0.73, 0.1325, 0.8082, 0.1585, 0.7865, 0.823, 0.7213, 0.8038, 0.969, 0.1478, 1.048, 0.1247, 0.9827, 0.8562, 0.9162, 0.8487, 0.4125, 0.0775, 0.4926, 0.0705, 0.5177, 0.8163, 0.4522, 0.8367, 0.654, 0.0978, 0.73, 0.1325, 0.7213, 0.8038, 0.6535, 0.7908, 0.8894, 0.1626, 0.969, 0.1478, 0.9162, 0.8487, 0.8512, 0.839, 0.3337, 0.09707, 0.4125, 0.0775, 0.4522, 0.8367, 0.3854, 0.8524, 0.5743, 0.07572, 0.654, 0.0978, 0.6535, 0.7908, 0.5844, 0.7975, 0.8082, 0.1585, 0.8894, 0.1626, 0.8512, 0.839, 0.7865, 0.823, 0.6535, 0.7908, 0.7213, 0.8038, 0.7107, 1.847, 0.6581, 1.849, 0.6526, 2.103, 0.6996, 2.104, 0.6878, 2.314, 0.6446, 2.314, 0.7939, 2.105, 0.8454, 2.105, 0.816, 2.309, 0.7742, 2.311, 0.4468, 2.101, 0.5012, 2.099, 0.5206, 2.319, 0.4804, 2.317, 0.7462, 2.104, 0.7939, 2.105, 0.7742, 2.311, 0.7314, 2.313, 0.3904, 2.104, 0.4468, 2.101, 0.4804, 2.317, 0.4406, 2.313, 0.5537, 2.1, 0.6044, 2.102, 0.6025, 2.316, 0.5612, 2.318, 0.6044, 2.102, 0.6526, 2.103, 0.6446, 2.314, 0.6025, 2.316, 0.8454, 2.105, 0.9001, 2.111, 0.8551, 2.317, 0.816, 2.309, 0.4338, 2.903, 0.4732, 2.899, 0.5258, 3.57, 0.5078, 3.565, 0.9162, 0.8487, 0.9827, 0.8562, 0.9239, 1.852, 0.8691, 1.846, 0.4522, 0.8367, 0.5177, 0.8163, 0.5535, 1.855, 0.5004, 1.853, 0.6996, 2.104, 0.7462, 2.104, 0.7314, 2.313, 0.6878, 2.314, 0.8512, 0.839, 0.9162, 0.8487, 0.8691, 1.846, 0.8148, 1.846, 0.3854, 0.8524, 0.4522, 0.8367, 0.5004, 1.853, 0.4459, 1.848, 0.5844, 0.7975, 0.6535, 0.7908, 0.6581, 1.849, 0.6056, 1.852, 0.7865, 0.823, 0.8512, 0.839, 0.8148, 1.846, 0.7625, 1.846, 0.3178, 0.8596, 0.3854, 0.8524, 0.4459, 1.848, 0.3912, 1.842, 0.5177, 0.8163, 0.5844, 0.7975, 0.6056, 1.852, 0.5535, 1.855, 0.6762, 2.623, 0.7175, 2.623, 0.7037, 2.933, 0.6647, 2.931, 0.7813, 2.924, 0.8216, 2.92, 0.6798, 3.572, 0.6661, 3.56, 0.5121, 2.899, 0.5509, 2.902, 0.5636, 3.565, 0.545, 3.57, 0.5509, 2.902, 0.5889, 2.91, 0.5804, 3.556, 0.5636, 3.565, 0.7423, 2.93, 0.7813, 2.924, 0.6661, 3.56, 0.6514, 3.549, 0.4732, 2.899, 0.5121, 2.899, 0.545, 3.57, 0.5258, 3.57, 0.5889, 2.91, 0.6265, 2.921, 0.5969, 3.547, 0.5804, 3.556, 0.7037, 2.933, 0.7423, 2.93, 0.6514, 3.549, 0.634, 3.542, 1.114, -1.056, 1.097, -1.051, 1.08, -1.057, 1.07, -1.071, 1.07, -1.088, 1.08, -1.102, 1.097, -1.108, 1.114, -1.103, 1.125, -1.089, 1.125, -1.071, 0.7582, 2.62, 0.7987, 2.616, 0.7813, 2.924, 0.7423, 2.93, 0.4768, 2.608, 0.5164, 2.609, 0.5121, 2.899, 0.4732, 2.899, 0.5957, 2.613, 0.6356, 2.618, 0.6265, 2.921, 0.5889, 2.91, 0.7175, 2.623, 0.7582, 2.62, 0.7423, 2.93, 0.7037, 2.933, 0.4372, 2.608, 0.4768, 2.608, 0.4732, 2.899, 0.4338, 2.903, 0.556, 2.61, 0.5957, 2.613, 0.5889, 2.91, 0.5509, 2.902, 0.6356, 2.618, 0.6762, 2.623, 0.6647, 2.931, 0.6265, 2.921, 0.7987, 2.616, 0.8383, 2.619, 0.8216, 2.92, 0.7813, 2.924, 0.5164, 2.609, 0.556, 2.61, 0.5509, 2.902, 0.5121, 2.899, 0.6265, 2.921, 0.6647, 2.931, 0.615, 3.541, 0.5969, 3.547, 0.7107, 1.847, 0.7625, 1.846, 0.7462, 2.104, 0.6996, 2.104, 0.6581, 1.849, 0.7107, 1.847, 0.6996, 2.104, 0.6526, 2.103, 0.6056, 1.852, 0.6581, 1.849, 0.6526, 2.103, 0.6044, 2.102, 0.5535, 1.855, 0.6056, 1.852, 0.6044, 2.102, 0.5537, 2.1, 0.5004, 1.853, 0.5535, 1.855, 0.5537, 2.1, 0.5012, 2.099, 0.4459, 1.848, 0.5004, 1.853, 0.5012, 2.099, 0.4468, 2.101, 0.3912, 1.842, 0.4459, 1.848, 0.4468, 2.101, 0.3904, 2.104, 0.8691, 1.846, 0.9239, 1.852, 0.9001, 2.111, 0.8454, 2.105, 0.8148, 1.846, 0.8691, 1.846, 0.8454, 2.105, 0.7939, 2.105, 0.7625, 1.846, 0.8148, 1.846, 0.7939, 2.105, 0.7462, 2.104, 0.7213, 0.8038, 0.7865, 0.823, 0.7625, 1.846, 0.7107, 1.847, 0.8104, -1.108, 0.8952, -1.108, 0.8899, -0.7447, 0.8061, -0.741, 0.5396, -1.075, 0.6312, -1.087, 0.644, -0.7862, 0.5624, -0.8125, 0.281, -1.066, 0.3683, -1.065, 0.3942, -0.8286, 0.3111, -0.8107, 0.8952, -1.108, 0.9816, -1.099, 0.9715, -0.7665, 0.8899, -0.7447, 0.6312, -1.087, 0.7234, -1.1, 0.724, -0.7576, 0.644, -0.7862, 0.3683, -1.065, 0.4531, -1.068, 0.4786, -0.8284, 0.3942, -0.8286, 0.9816, -1.099, 1.07, -1.082, 1.051, -0.7946, 0.9715, -0.7665, 0.7234, -1.1, 0.8104, -1.108, 0.8061, -0.741, 0.724, -0.7576, 0.4531, -1.068, 0.5396, -1.075, 0.5624, -0.8125, 0.4786, -0.8284, 0.191, -1.068, 0.281, -1.066, 0.3111, -0.8107, 0.2316, -0.7791, 0.8061, -0.741, 0.8899, -0.7447, 0.8894, 0.1626, 0.8082, 0.1585, 0.5624, -0.8125, 0.644, -0.7862, 0.654, 0.0978, 0.5743, 0.07572, 0.3111, -0.8107, 0.3942, -0.8286, 0.4125, 0.0775, 0.3337, 0.09707, 0.8899, -0.7447, 0.9715, -0.7665, 0.969, 0.1478, 0.8894, 0.1626, 0.644, -0.7862, 0.724, -0.7576, 0.73, 0.1325, 0.654, 0.0978, 0.3942, -0.8286, 0.4786, -0.8284, 0.4926, 0.0705, 0.4125, 0.0775, 0.9715, -0.7665, 1.051, -0.7946, 1.048, 0.1247, 0.969, 0.1478, 0.724, -0.7576, 0.8061, -0.741, 0.8082, 0.1585, 0.73, 0.1325, 0.4786, -0.8284, 0.5624, -0.8125, 0.5743, 0.07572, 0.4926, 0.0705, 0.2316, -0.7791, 0.3111, -0.8107, 0.3337, 0.09707, 0.2567, 0.1254, 0.819, -0.1905, 0.8624, -0.1761, 0.8111, 0.1282, 0.782, 0.1262, 0.5153, -0.1603, 0.5546, -0.1681, 0.5967, 0.1222, 0.5636, 0.1293, 0.6355, -0.1935, 0.6792, -0.2024, 0.6954, 0.1147, 0.6636, 0.1129, 0.7724, -0.2008, 0.819, -0.1905, 0.782, 0.1262, 0.7534, 0.1231, 0.4739, -0.1567, 0.5153, -0.1603, 0.5636, 0.1293, 0.5324, 0.136, 0.5938, -0.1794, 0.6355, -0.1935, 0.6636, 0.1129, 0.6304, 0.1166, 0.7254, -0.2043, 0.7724, -0.2008, 0.7534, 0.1231, 0.7248, 0.1194, 0.8624, -0.1761, 0.9042, -0.1603, 0.841, 0.1297, 0.8111, 0.1282, 0.5546, -0.1681, 0.5938, -0.1794, 0.6304, 0.1166, 0.5967, 0.1222, 0.6792, -0.2024, 0.7254, -0.2043, 0.7248, 0.1194, 0.6954, 0.1147, 0.5636, 0.1293, 0.5967, 0.1222, 0.6122, 0.37, 0.586, 0.3764, 0.6636, 0.1129, 0.6954, 0.1147, 0.6955, 0.3799, 0.6675, 0.3713, 0.7534, 0.1231, 0.782, 0.1262, 0.7825, 0.3942, 0.7529, 0.395, 0.5324, 0.136, 0.5636, 0.1293, 0.586, 0.3764, 0.5596, 0.3859, 0.6304, 0.1166, 0.6636, 0.1129, 0.6675, 0.3713, 0.6393, 0.3684, 0.7248, 0.1194, 0.7534, 0.1231, 0.7529, 0.395, 0.7237, 0.39, 0.8111, 0.1282, 0.841, 0.1297, 0.8384, 0.3796, 0.8111, 0.388, 0.5967, 0.1222, 0.6304, 0.1166, 0.6393, 0.3684, 0.6122, 0.37, 0.6954, 0.1147, 0.7248, 0.1194, 0.7237, 0.39, 0.6955, 0.3799, 0.782, 0.1262, 0.8111, 0.1282, 0.8111, 0.388, 0.7825, 0.3942, 0.6675, 0.3713, 0.6955, 0.3799, 0.7039, 0.6897, 0.6779, 0.6763, 0.7529, 0.395, 0.7825, 0.3942, 0.7853, 0.7081, 0.7569, 0.7099, 0.5596, 0.3859, 0.586, 0.3764, 0.5955, 0.6777, 0.5705, 0.6912, 0.6393, 0.3684, 0.6675, 0.3713, 0.6779, 0.6763, 0.6499, 0.6695, 0.7237, 0.39, 0.7529, 0.395, 0.7569, 0.7099, 0.7294, 0.7033, 0.8111, 0.388, 0.8384, 0.3796, 0.8383, 0.6858, 0.8124, 0.6985, 0.6122, 0.37, 0.6393, 0.3684, 0.6499, 0.6695, 0.6221, 0.6698, 0.6955, 0.3799, 0.7237, 0.39, 0.7294, 0.7033, 0.7039, 0.6897, 0.7825, 0.3942, 0.8111, 0.388, 0.8124, 0.6985, 0.7853, 0.7081, 0.586, 0.3764, 0.6122, 0.37, 0.6221, 0.6698, 0.5955, 0.6777, 0.7569, 0.7099, 0.7853, 0.7081, 0.7711, 1.012, 0.7493, 1.007, 0.5705, 0.6912, 0.5955, 0.6777, 0.6293, 1.043, 0.6094, 1.038, 0.6499, 0.6695, 0.6779, 0.6763, 0.6874, 1.027, 0.6692, 1.038, 0.7294, 0.7033, 0.7569, 0.7099, 0.7493, 1.007, 0.7271, 1.008, 0.8124, 0.6985, 0.8383, 0.6858, 0.8081, 1.035, 0.7904, 1.023, 0.6221, 0.6698, 0.6499, 0.6695, 0.6692, 1.038, 0.6496, 1.043, 0.7039, 0.6897, 0.7294, 0.7033, 0.7271, 1.008, 0.706, 1.015, 0.7853, 0.7081, 0.8124, 0.6985, 0.7904, 1.023, 0.7711, 1.012, 0.5955, 0.6777, 0.6221, 0.6698, 0.6496, 1.043, 0.6293, 1.043, 0.6779, 0.6763, 0.7039, 0.6897, 0.706, 1.015, 0.6874, 1.027, 0.6094, 1.038, 0.6293, 1.043, 0.6471, 1.251, 0.6302, 1.246, 0.6692, 1.038, 0.6874, 1.027, 0.6964, 1.236, 0.681, 1.246, 0.7271, 1.008, 0.7493, 1.007, 0.7455, 1.219, 0.7284, 1.22, 0.7904, 1.023, 0.8081, 1.035, 0.7915, 1.241, 0.7772, 1.232, 0.6496, 1.043, 0.6692, 1.038, 0.681, 1.246, 0.6644, 1.251, 0.706, 1.015, 0.7271, 1.008, 0.7284, 1.22, 0.7118, 1.226, 0.7711, 1.012, 0.7904, 1.023, 0.7772, 1.232, 0.7621, 1.223, 0.6293, 1.043, 0.6496, 1.043, 0.6644, 1.251, 0.6471, 1.251, 0.6874, 1.027, 0.706, 1.015, 0.7118, 1.226, 0.6964, 1.236, 0.7493, 1.007, 0.7711, 1.012, 0.7621, 1.223, 0.7455, 1.219, 0.4601, 0.9413, 0.549, 0.9392, 0.5529, 0.9546, 0.462, 0.9574, 0.4648, 0.8332, 0.5669, 0.8359, 0.5709, 0.8506, 0.4649, 0.8483, 0.4617, 0.8779, 0.5675, 0.8797, 0.5606, 0.8936, 0.4591, 0.8933, 0.4588, 0.9252, 0.5496, 0.9233, 0.549, 0.9392, 0.4601, 0.9413, 0.4639, 0.9733, 0.5599, 0.9689, 0.5676, 0.9825, 0.4655, 0.989, 0.4637, 0.8632, 0.5711, 0.8654, 0.5675, 0.8797, 0.4617, 0.8779, 0.458, 0.9091, 0.5537, 0.9079, 0.5496, 0.9233, 0.4588, 0.9252, 0.462, 0.9574, 0.5529, 0.9546, 0.5599, 0.9689, 0.4639, 0.9733, 0.4649, 0.8483, 0.5709, 0.8506, 0.5711, 0.8654, 0.4637, 0.8632, 0.4591, 0.8933, 0.5606, 0.8936, 0.5537, 0.9079, 0.458, 0.9091, 0.5669, 0.8359, 0.7217, 0.8477, 0.7258, 0.86, 0.5709, 0.8506, 0.5675, 0.8797, 0.7226, 0.8851, 0.7157, 0.8966, 0.5606, 0.8936, 0.5496, 0.9233, 0.7047, 0.9207, 0.704, 0.9336, 0.549, 0.9392, 0.5599, 0.9689, 0.714, 0.9573, 0.7216, 0.9679, 0.5676, 0.9825, 0.5711, 0.8654, 0.7261, 0.8728, 0.7226, 0.8851, 0.5675, 0.8797, 0.5537, 0.9079, 0.7089, 0.9082, 0.7047, 0.9207, 0.5496, 0.9233, 0.5529, 0.9546, 0.7075, 0.9461, 0.714, 0.9573, 0.5599, 0.9689, 0.5709, 0.8506, 0.7258, 0.86, 0.7261, 0.8728, 0.5711, 0.8654, 0.5606, 0.8936, 0.7157, 0.8966, 0.7089, 0.9082, 0.5537, 0.9079, 0.549, 0.9392, 0.704, 0.9336, 0.7075, 0.9461, 0.5529, 0.9546, 0.4639, 0.9733, 0.4655, 0.989, 0.3112, 0.9884, 0.3145, 0.973, 0.4637, 0.8632, 0.4617, 0.8779, 0.3047, 0.8794, 0.3053, 0.8639, 0.458, 0.9091, 0.4588, 0.9252, 0.3139, 0.9266, 0.3094, 0.9113, 0.462, 0.9574, 0.4639, 0.9733, 0.3145, 0.973, 0.3166, 0.9575, 0.4649, 0.8483, 0.4637, 0.8632, 0.3053, 0.8639, 0.3077, 0.8486, 0.4591, 0.8933, 0.458, 0.9091, 0.3094, 0.9113, 0.3058, 0.8954, 0.4601, 0.9413, 0.462, 0.9574, 0.3166, 0.9575, 0.3164, 0.9419, 0.4648, 0.8332, 0.4649, 0.8483, 0.3077, 0.8486, 0.3109, 0.8332, 0.4617, 0.8779, 0.4591, 0.8933, 0.3058, 0.8954, 0.3047, 0.8794, 0.4588, 0.9252, 0.4601, 0.9413, 0.3164, 0.9419, 0.3139, 0.9266, 0.4408, 0.3146, 0.4481, 0.325, 0.4481, 0.3381, 0.4404, 0.3488, 0.4278, 0.3529, 0.4152, 0.3488, 0.4075, 0.338, 0.4076, 0.3246, 0.4158, 0.3138, 0.4287, 0.3102, 0.4254, 0.4528, 0.4129, 0.4441, 0.4075, 0.4292, 0.4124, 0.4139, 0.4253, 0.4046, 0.441, 0.4048, 0.4536, 0.4141, 0.4582, 0.4291, 0.4531, 0.4439, 0.4405, 0.4528, 0.7037, 2.933, 0.634, 3.542, 0.615, 3.541, 0.6647, 2.931, 0.5812, 0.6986, 0.5812, 0.8326, 0.5835, 0.8327, 0.5835, 0.6986, 0.5824, 0.5645, 0.5835, 0.4305, 0.5859, 0.4305, 0.5847, 0.5645, 0.5812, 0.6986, 0.5824, 0.5645, 0.5847, 0.5645, 0.5835, 0.6986, 0.4072, 0.09864, 0.408, 0.1091, 0.4665, 0.111, 0.4648, 0.1009, 0.4094, 0.1294, 0.4094, 0.1392, 0.4774, 0.1389, 0.4745, 0.1296, 0.4075, 0.1583, 0.4059, 0.1683, 0.472, 0.1668, 0.4761, 0.1577, 0.4069, 0.08816, 0.4072, 0.09864, 0.4648, 0.1009, 0.466, 0.09066, 0.4088, 0.1194, 0.4094, 0.1294, 0.4745, 0.1296, 0.4703, 0.1205, 0.4087, 0.1487, 0.4075, 0.1583, 0.4761, 0.1577, 0.4779, 0.1483, 0.4069, 0.07766, 0.4069, 0.08816, 0.466, 0.09066, 0.4694, 0.08086, 0.408, 0.1091, 0.4088, 0.1194, 0.4703, 0.1205, 0.4665, 0.111, 0.4094, 0.1392, 0.4087, 0.1487, 0.4779, 0.1483, 0.4774, 0.1389, 0.4059, 0.1683, 0.4052, 0.1787, 0.4679, 0.1763, 0.472, 0.1668, 0.4745, 0.1296, 0.4774, 0.1389, 0.5776, 0.1385, 0.5745, 0.1307, 0.4761, 0.1577, 0.472, 0.1668, 0.5726, 0.1627, 0.5766, 0.155, 0.466, 0.09066, 0.4648, 0.1009, 0.5654, 0.1072, 0.5667, 0.09884, 0.4703, 0.1205, 0.4745, 0.1296, 0.5745, 0.1307, 0.5703, 0.1232, 0.4779, 0.1483, 0.4761, 0.1577, 0.5766, 0.155, 0.5784, 0.1468, 0.4694, 0.08086, 0.466, 0.09066, 0.5667, 0.09884, 0.5702, 0.09093, 0.4665, 0.111, 0.4703, 0.1205, 0.5703, 0.1232, 0.5668, 0.1155, 0.4774, 0.1389, 0.4779, 0.1483, 0.5784, 0.1468, 0.5776, 0.1385, 0.472, 0.1668, 0.4679, 0.1763, 0.5686, 0.1705, 0.5726, 0.1627, 0.4648, 0.1009, 0.4665, 0.111, 0.5668, 0.1155, 0.5654, 0.1072, 0.4088, 0.1194, 0.3117, 0.1171, 0.3094, 0.1273, 0.4094, 0.1294, 0.4087, 0.1487, 0.3053, 0.1474, 0.3047, 0.1577, 0.4075, 0.1583, 0.4069, 0.07766, 0.3094, 0.07642, 0.3121, 0.08659, 0.4069, 0.08816, 0.408, 0.1091, 0.3134, 0.107, 0.3117, 0.1171, 0.4088, 0.1194, 0.4094, 0.1392, 0.307, 0.1374, 0.3053, 0.1474, 0.4087, 0.1487, 0.4059, 0.1683, 0.3052, 0.1682, 0.3075, 0.1787, 0.4052, 0.1787, 0.4072, 0.09864, 0.3135, 0.09674, 0.3134, 0.107, 0.408, 0.1091, 0.4094, 0.1294, 0.3094, 0.1273, 0.307, 0.1374, 0.4094, 0.1392, 0.4075, 0.1583, 0.3047, 0.1577, 0.3052, 0.1682, 0.4059, 0.1683, 0.4069, 0.08816, 0.3121, 0.08659, 0.3135, 0.09674, 0.4072, 0.09864, 0.4324, 0.2196, 0.4352, 0.2118, 0.4329, 0.2034, 0.4259, 0.1981, 0.4172, 0.1981, 0.4102, 0.2031, 0.4075, 0.2112, 0.4102, 0.2194, 0.4172, 0.2244, 0.4256, 0.2244, 0.5206, 2.319, 0.5612, 2.318, 0.556, 2.61, 0.5164, 2.609, 0.816, 2.309, 0.8551, 2.317, 0.8383, 2.619, 0.7987, 2.616, 0.6446, 2.314, 0.6878, 2.314, 0.6762, 2.623, 0.6356, 2.618, 0.5612, 2.318, 0.6025, 2.316, 0.5957, 2.613, 0.556, 2.61, 0.4406, 2.313, 0.4804, 2.317, 0.4768, 2.608, 0.4372, 2.608, 0.7314, 2.313, 0.7742, 2.311, 0.7582, 2.62, 0.7175, 2.623, 0.6025, 2.316, 0.6446, 2.314, 0.6356, 2.618, 0.5957, 2.613, 0.4804, 2.317, 0.5206, 2.319, 0.5164, 2.609, 0.4768, 2.608, 0.7742, 2.311, 0.816, 2.309, 0.7987, 2.616, 0.7582, 2.62, 0.6878, 2.314, 0.7314, 2.313, 0.7175, 2.623, 0.6762, 2.623, 0.3854, 0.556, 0.3959, 0.5574, 0.3932, 0.6167, 0.3832, 0.6141, 0.3149, 0.5583, 0.3248, 0.5584, 0.3252, 0.6273, 0.3158, 0.6245, 0.3441, 0.5566, 0.3541, 0.555, 0.3533, 0.6211, 0.3442, 0.6254, 0.3749, 0.555, 0.3854, 0.556, 0.3832, 0.6141, 0.3728, 0.6143, 0.3047, 0.5577, 0.3149, 0.5583, 0.3158, 0.6245, 0.3064, 0.6205, 0.3345, 0.5577, 0.3441, 0.5566, 0.3442, 0.6254, 0.3348, 0.6276, 0.3644, 0.5544, 0.3749, 0.555, 0.3728, 0.6143, 0.3627, 0.6168, 0.3959, 0.5574, 0.4063, 0.5589, 0.4025, 0.6215, 0.3932, 0.6167, 0.3248, 0.5584, 0.3345, 0.5577, 0.3348, 0.6276, 0.3252, 0.6273, 0.3541, 0.555, 0.3644, 0.5544, 0.3627, 0.6168, 0.3533, 0.6211, 0.3158, 0.6245, 0.3252, 0.6273, 0.3286, 0.7287, 0.3206, 0.7258, 0.3442, 0.6254, 0.3533, 0.6211, 0.3529, 0.7228, 0.3452, 0.7271, 0.3728, 0.6143, 0.3832, 0.6141, 0.3775, 0.7156, 0.369, 0.7159, 0.3064, 0.6205, 0.3158, 0.6245, 0.3206, 0.7258, 0.3129, 0.7218, 0.3348, 0.6276, 0.3442, 0.6254, 0.3452, 0.7271, 0.337, 0.7292, 0.3627, 0.6168, 0.3728, 0.6143, 0.369, 0.7159, 0.3606, 0.7185, 0.3932, 0.6167, 0.4025, 0.6215, 0.393, 0.7226, 0.3856, 0.7181, 0.3252, 0.6273, 0.3348, 0.6276, 0.337, 0.7292, 0.3286, 0.7287, 0.3533, 0.6211, 0.3627, 0.6168, 0.3606, 0.7185, 0.3529, 0.7228, 0.3832, 0.6141, 0.3932, 0.6167, 0.3856, 0.7181, 0.3775, 0.7156, 0.3047, 0.5577, 0.3047, 0.4594, 0.315, 0.4573, 0.3149, 0.5583, 0.3345, 0.5577, 0.3354, 0.4537, 0.3457, 0.4533, 0.3441, 0.5566, 0.3644, 0.5544, 0.3668, 0.4566, 0.3769, 0.4597, 0.3749, 0.555, 0.3959, 0.5574, 0.3974, 0.4618, 0.4077, 0.4605, 0.4063, 0.5589, 0.3248, 0.5584, 0.3252, 0.4552, 0.3354, 0.4537, 0.3345, 0.5577, 0.3541, 0.555, 0.3563, 0.4541, 0.3668, 0.4566, 0.3644, 0.5544, 0.3854, 0.556, 0.3871, 0.4615, 0.3974, 0.4618, 0.3959, 0.5574, 0.3149, 0.5583, 0.315, 0.4573, 0.3252, 0.4552, 0.3248, 0.5584, 0.3441, 0.5566, 0.3457, 0.4533, 0.3563, 0.4541, 0.3541, 0.555, 0.3749, 0.555, 0.3769, 0.4597, 0.3871, 0.4615, 0.3854, 0.556, 0.4075, 0.2915, 0.4123, 0.2846, 0.4206, 0.2817, 0.4291, 0.2843, 0.4342, 0.2915, 0.4341, 0.3002, 0.4289, 0.3071, 0.4206, 0.3097, 0.4124, 0.3069, 0.4075, 0.2999, 0.782, 0.1262, 0.7825, 0.3942, 0.8111, 0.388, 0.8111, 0.1282, 0.6955, 0.3799, 0.7039, 0.6897, 0.7294, 0.7033, 0.7237, 0.39, 0.6636, 0.1129, 0.6675, 0.3713, 0.6955, 0.3799, 0.6954, 0.1147, 0.5967, 0.1222, 0.6122, 0.37, 0.6393, 0.3684, 0.6304, 0.1166, 0.6393, 0.3684, 0.6499, 0.6695, 0.6779, 0.6763, 0.6675, 0.3713, 0.8111, 0.388, 0.8124, 0.6985, 0.8383, 0.6858, 0.8384, 0.3796, 0.7248, 0.1194, 0.7237, 0.39, 0.7529, 0.395, 0.7534, 0.1231, 0.7529, 0.395, 0.7569, 0.7099, 0.7853, 0.7081, 0.7825, 0.3942, 0.586, 0.3764, 0.5955, 0.6777, 0.6221, 0.6698, 0.6122, 0.37, 0.5324, 0.136, 0.5596, 0.3859, 0.586, 0.3764, 0.5636, 0.1293, 0.6792, -0.2024, 0.6954, 0.1147, 0.7248, 0.1194, 0.7254, -0.2043, 0.5153, -0.1603, 0.5636, 0.1293, 0.5967, 0.1222, 0.5546, -0.1681, 0.4739, -0.1567, 0.5324, 0.136, 0.5636, 0.1293, 0.5153, -0.1603, 0.8624, -0.1761, 0.8111, 0.1282, 0.841, 0.1297, 0.9042, -0.1603, 0.5546, -0.1681, 0.5967, 0.1222, 0.6304, 0.1166, 0.5938, -0.1794, 0.7724, -0.2008, 0.7534, 0.1231, 0.782, 0.1262, 0.819, -0.1905, 0.7254, -0.2043, 0.7248, 0.1194, 0.7534, 0.1231, 0.7724, -0.2008, 0.5636, 0.1293, 0.586, 0.3764, 0.6122, 0.37, 0.5967, 0.1222, 0.6355, -0.1935, 0.6636, 0.1129, 0.6954, 0.1147, 0.6792, -0.2024, 0.5938, -0.1794, 0.6304, 0.1166, 0.6636, 0.1129, 0.6355, -0.1935, 0.7237, 0.39, 0.7294, 0.7033, 0.7569, 0.7099, 0.7529, 0.395, 0.6122, 0.37, 0.6221, 0.6698, 0.6499, 0.6695, 0.6393, 0.3684, 0.8111, 0.1282, 0.8111, 0.388, 0.8384, 0.3796, 0.841, 0.1297, 0.5596, 0.3859, 0.5705, 0.6912, 0.5955, 0.6777, 0.586, 0.3764, 0.7569, 0.7099, 0.7493, 1.007, 0.7711, 1.012, 0.7853, 0.7081, 0.6304, 0.1166, 0.6393, 0.3684, 0.6675, 0.3713, 0.6636, 0.1129, 0.6675, 0.3713, 0.6779, 0.6763, 0.7039, 0.6897, 0.6955, 0.3799, 0.7825, 0.3942, 0.7853, 0.7081, 0.8124, 0.6985, 0.8111, 0.388, 0.7534, 0.1231, 0.7529, 0.395, 0.7825, 0.3942, 0.782, 0.1262, 0.6954, 0.1147, 0.6955, 0.3799, 0.7237, 0.39, 0.7248, 0.1194, 0.819, -0.1905, 0.782, 0.1262, 0.8111, 0.1282, 0.8624, -0.1761, 0.819, -0.1905, 0.782, 0.1262, 0.8111, 0.1282, 0.8624, -0.1761, 0.5153, -0.1603, 0.5636, 0.1293, 0.5967, 0.1222, 0.5546, -0.1681, 0.6355, -0.1935, 0.6636, 0.1129, 0.6954, 0.1147, 0.6792, -0.2024, 0.7724, -0.2008, 0.7534, 0.1231, 0.782, 0.1262, 0.819, -0.1905, 0.4739, -0.1567, 0.5324, 0.136, 0.5636, 0.1293, 0.5153, -0.1603, 0.5938, -0.1794, 0.6304, 0.1166, 0.6636, 0.1129, 0.6355, -0.1935, 0.7254, -0.2043, 0.7248, 0.1194, 0.7534, 0.1231, 0.7724, -0.2008, 0.8624, -0.1761, 0.8111, 0.1282, 0.841, 0.1297, 0.9042, -0.1603, 0.5546, -0.1681, 0.5967, 0.1222, 0.6304, 0.1166, 0.5938, -0.1794, 0.6792, -0.2024, 0.6954, 0.1147, 0.7248, 0.1194, 0.7254, -0.2043, 0.5636, 0.1293, 0.586, 0.3764, 0.6122, 0.37, 0.5967, 0.1222, 0.6636, 0.1129, 0.6675, 0.3713, 0.6955, 0.3799, 0.6954, 0.1147, 0.7534, 0.1231, 0.7529, 0.395, 0.7825, 0.3942, 0.782, 0.1262, 0.5324, 0.136, 0.5596, 0.3859, 0.586, 0.3764, 0.5636, 0.1293, 0.6304, 0.1166, 0.6393, 0.3684, 0.6675, 0.3713, 0.6636, 0.1129, 0.7248, 0.1194, 0.7237, 0.39, 0.7529, 0.395, 0.7534, 0.1231, 0.8111, 0.1282, 0.8111, 0.388, 0.8384, 0.3796, 0.841, 0.1297, 0.5967, 0.1222, 0.6122, 0.37, 0.6393, 0.3684, 0.6304, 0.1166, 0.6954, 0.1147, 0.6955, 0.3799, 0.7237, 0.39, 0.7248, 0.1194, 0.782, 0.1262, 0.7825, 0.3942, 0.8111, 0.388, 0.8111, 0.1282, 0.6675, 0.3713, 0.6779, 0.6763, 0.7039, 0.6897, 0.6955, 0.3799, 0.7529, 0.395, 0.7569, 0.7099, 0.7853, 0.7081, 0.7825, 0.3942, 0.5596, 0.3859, 0.5705, 0.6912, 0.5955, 0.6777, 0.586, 0.3764, 0.6393, 0.3684, 0.6499, 0.6695, 0.6779, 0.6763, 0.6675, 0.3713, 0.7237, 0.39, 0.7294, 0.7033, 0.7569, 0.7099, 0.7529, 0.395, 0.8111, 0.388, 0.8124, 0.6985, 0.8383, 0.6858, 0.8384, 0.3796, 0.6122, 0.37, 0.6221, 0.6698, 0.6499, 0.6695, 0.6393, 0.3684, 0.6955, 0.3799, 0.7039, 0.6897, 0.7294, 0.7033, 0.7237, 0.39, 0.7825, 0.3942, 0.7853, 0.7081, 0.8124, 0.6985, 0.8111, 0.388, 0.586, 0.3764, 0.5955, 0.6777, 0.6221, 0.6698, 0.6122, 0.37, 0.7569, 0.7099, 0.7493, 1.007, 0.7711, 1.012, 0.7853, 0.7081, 0.5705, 0.6912, 0.6094, 1.038, 0.6293, 1.043, 0.5955, 0.6777, 0.6499, 0.6695, 0.6692, 1.038, 0.6874, 1.027, 0.6779, 0.6763, 0.7294, 0.7033, 0.7271, 1.008, 0.7493, 1.007, 0.7569, 0.7099, 0.8124, 0.6985, 0.7904, 1.023, 0.8081, 1.035, 0.8383, 0.6858, 0.6221, 0.6698, 0.6496, 1.043, 0.6692, 1.038, 0.6499, 0.6695, 0.7039, 0.6897, 0.706, 1.015, 0.7271, 1.008, 0.7294, 0.7033, 0.7853, 0.7081, 0.7711, 1.012, 0.7904, 1.023, 0.8124, 0.6985, 0.5955, 0.6777, 0.6293, 1.043, 0.6496, 1.043, 0.6221, 0.6698, 0.6779, 0.6763, 0.6874, 1.027, 0.706, 1.015, 0.7039, 0.6897, 0.6094, 1.038, 0.6302, 1.246, 0.6471, 1.251, 0.6293, 1.043, 0.6692, 1.038, 0.681, 1.246, 0.6964, 1.236, 0.6874, 1.027, 0.7271, 1.008, 0.7284, 1.22, 0.7455, 1.219, 0.7493, 1.007, 0.7904, 1.023, 0.7772, 1.232, 0.7915, 1.241, 0.8081, 1.035, 0.6496, 1.043, 0.6644, 1.251, 0.681, 1.246, 0.6692, 1.038, 0.706, 1.015, 0.7118, 1.226, 0.7284, 1.22, 0.7271, 1.008, 0.7711, 1.012, 0.7621, 1.223, 0.7772, 1.232, 0.7904, 1.023, 0.6293, 1.043, 0.6471, 1.251, 0.6644, 1.251, 0.6496, 1.043, 0.6874, 1.027, 0.6964, 1.236, 0.7118, 1.226, 0.706, 1.015, 0.7493, 1.007, 0.7455, 1.219, 0.7621, 1.223, 0.7711, 1.012, 0.4601, 0.9413, 0.462, 0.9574, 0.5529, 0.9546, 0.549, 0.9392, 0.4648, 0.8332, 0.4649, 0.8483, 0.5709, 0.8506, 0.5669, 0.8359, 0.4617, 0.8779, 0.4591, 0.8933, 0.5606, 0.8936, 0.5675, 0.8797, 0.4588, 0.9252, 0.4601, 0.9413, 0.549, 0.9392, 0.5496, 0.9233, 0.4639, 0.9733, 0.4655, 0.989, 0.5676, 0.9825, 0.5599, 0.9689, 0.4637, 0.8632, 0.4617, 0.8779, 0.5675, 0.8797, 0.5711, 0.8654, 0.458, 0.9091, 0.4588, 0.9252, 0.5496, 0.9233, 0.5537, 0.9079, 0.462, 0.9574, 0.4639, 0.9733, 0.5599, 0.9689, 0.5529, 0.9546, 0.4649, 0.8483, 0.4637, 0.8632, 0.5711, 0.8654, 0.5709, 0.8506, 0.4591, 0.8933, 0.458, 0.9091, 0.5537, 0.9079, 0.5606, 0.8936, 0.5669, 0.8359, 0.5709, 0.8506, 0.7258, 0.86, 0.7217, 0.8477, 0.5675, 0.8797, 0.5606, 0.8936, 0.7157, 0.8966, 0.7226, 0.8851, 0.5496, 0.9233, 0.549, 0.9392, 0.704, 0.9336, 0.7047, 0.9207, 0.5599, 0.9689, 0.5676, 0.9825, 0.7216, 0.9679, 0.714, 0.9573, 0.5711, 0.8654, 0.5675, 0.8797, 0.7226, 0.8851, 0.7261, 0.8728, 0.5537, 0.9079, 0.5496, 0.9233, 0.7047, 0.9207, 0.7089, 0.9082, 0.5529, 0.9546, 0.5599, 0.9689, 0.714, 0.9573, 0.7075, 0.9461, 0.5709, 0.8506, 0.5711, 0.8654, 0.7261, 0.8728, 0.7258, 0.86, 0.5606, 0.8936, 0.5537, 0.9079, 0.7089, 0.9082, 0.7157, 0.8966, 0.549, 0.9392, 0.5529, 0.9546, 0.7075, 0.9461, 0.704, 0.9336, 0.4639, 0.9733, 0.3145, 0.973, 0.3112, 0.9884, 0.4655, 0.989, 0.4637, 0.8632, 0.3053, 0.8639, 0.3047, 0.8794, 0.4617, 0.8779, 0.458, 0.9091, 0.3094, 0.9113, 0.3139, 0.9266, 0.4588, 0.9252, 0.462, 0.9574, 0.3166, 0.9575, 0.3145, 0.973, 0.4639, 0.9733, 0.4649, 0.8483, 0.3077, 0.8486, 0.3053, 0.8639, 0.4637, 0.8632, 0.4591, 0.8933, 0.3058, 0.8954, 0.3094, 0.9113, 0.458, 0.9091, 0.4601, 0.9413, 0.3164, 0.9419, 0.3166, 0.9575, 0.462, 0.9574, 0.4648, 0.8332, 0.3109, 0.8332, 0.3077, 0.8486, 0.4649, 0.8483, 0.4617, 0.8779, 0.3047, 0.8794, 0.3058, 0.8954, 0.4591, 0.8933, 0.4588, 0.9252, 0.3139, 0.9266, 0.3164, 0.9419, 0.4601, 0.9413, 0.4408, 0.3146, 0.4287, 0.3102, 0.4158, 0.3138, 0.4076, 0.3246, 0.4075, 0.338, 0.4152, 0.3488, 0.4278, 0.3529, 0.4404, 0.3488, 0.4481, 0.3381, 0.4481, 0.325, 0.4254, 0.4528, 0.4405, 0.4528, 0.4531, 0.4439, 0.4582, 0.4291, 0.4536, 0.4141, 0.441, 0.4048, 0.4253, 0.4046, 0.4124, 0.4139, 0.4075, 0.4292, 0.4129, 0.4441, 0.5812, 0.6986, 0.5812, 0.8326, 0.5835, 0.8327, 0.5835, 0.6986, 0.5824, 0.5645, 0.5847, 0.5645, 0.5859, 0.4305, 0.5835, 0.4305, 0.5812, 0.6986, 0.5835, 0.6986, 0.5847, 0.5645, 0.5824, 0.5645, 0.4072, 0.09864, 0.4648, 0.1009, 0.4665, 0.111, 0.408, 0.1091, 0.4094, 0.1294, 0.4745, 0.1296, 0.4774, 0.1389, 0.4094, 0.1392, 0.4075, 0.1583, 0.4761, 0.1577, 0.472, 0.1668, 0.4059, 0.1683, 0.4069, 0.08816, 0.466, 0.09066, 0.4648, 0.1009, 0.4072, 0.09864, 0.4088, 0.1194, 0.4703, 0.1205, 0.4745, 0.1296, 0.4094, 0.1294, 0.4087, 0.1487, 0.4779, 0.1483, 0.4761, 0.1577, 0.4075, 0.1583, 0.4069, 0.07766, 0.4694, 0.08086, 0.466, 0.09066, 0.4069, 0.08816, 0.408, 0.1091, 0.4665, 0.111, 0.4703, 0.1205, 0.4088, 0.1194, 0.4094, 0.1392, 0.4774, 0.1389, 0.4779, 0.1483, 0.4087, 0.1487, 0.4059, 0.1683, 0.472, 0.1668, 0.4679, 0.1763, 0.4052, 0.1787, 0.4745, 0.1296, 0.5745, 0.1307, 0.5776, 0.1385, 0.4774, 0.1389, 0.4761, 0.1577, 0.5766, 0.155, 0.5726, 0.1627, 0.472, 0.1668, 0.466, 0.09066, 0.5667, 0.09884, 0.5654, 0.1072, 0.4648, 0.1009, 0.4703, 0.1205, 0.5703, 0.1232, 0.5745, 0.1307, 0.4745, 0.1296, 0.4779, 0.1483, 0.5784, 0.1468, 0.5766, 0.155, 0.4761, 0.1577, 0.4694, 0.08086, 0.5702, 0.09093, 0.5667, 0.09884, 0.466, 0.09066, 0.4665, 0.111, 0.5668, 0.1155, 0.5703, 0.1232, 0.4703, 0.1205, 0.4774, 0.1389, 0.5776, 0.1385, 0.5784, 0.1468, 0.4779, 0.1483, 0.472, 0.1668, 0.5726, 0.1627, 0.5686, 0.1705, 0.4679, 0.1763, 0.4648, 0.1009, 0.5654, 0.1072, 0.5668, 0.1155, 0.4665, 0.111, 0.4088, 0.1194, 0.4094, 0.1294, 0.3094, 0.1273, 0.3117, 0.1171, 0.4087, 0.1487, 0.4075, 0.1583, 0.3047, 0.1577, 0.3053, 0.1474, 0.4069, 0.07766, 0.4069, 0.08816, 0.3121, 0.08659, 0.3094, 0.07642, 0.408, 0.1091, 0.4088, 0.1194, 0.3117, 0.1171, 0.3134, 0.107, 0.4094, 0.1392, 0.4087, 0.1487, 0.3053, 0.1474, 0.307, 0.1374, 0.4059, 0.1683, 0.4052, 0.1787, 0.3075, 0.1787, 0.3052, 0.1682, 0.4072, 0.09864, 0.408, 0.1091, 0.3134, 0.107, 0.3135, 0.09674, 0.4094, 0.1294, 0.4094, 0.1392, 0.307, 0.1374, 0.3094, 0.1273, 0.4075, 0.1583, 0.4059, 0.1683, 0.3052, 0.1682, 0.3047, 0.1577, 0.4069, 0.08816, 0.4072, 0.09864, 0.3135, 0.09674, 0.3121, 0.08659, 0.4324, 0.2196, 0.4256, 0.2244, 0.4172, 0.2244, 0.4102, 0.2194, 0.4075, 0.2112, 0.4102, 0.2031, 0.4172, 0.1981, 0.4259, 0.1981, 0.4329, 0.2034, 0.4352, 0.2118, 0.5705, 0.6912, 0.6094, 1.038, 0.6293, 1.043, 0.5955, 0.6777, 0.6499, 0.6695, 0.6692, 1.038, 0.6874, 1.027, 0.6779, 0.6763, 0.7294, 0.7033, 0.7271, 1.008, 0.7493, 1.007, 0.7569, 0.7099, 0.8124, 0.6985, 0.7904, 1.023, 0.8081, 1.035, 0.8383, 0.6858, 0.6221, 0.6698, 0.6496, 1.043, 0.6692, 1.038, 0.6499, 0.6695, 0.7039, 0.6897, 0.706, 1.015, 0.7271, 1.008, 0.7294, 0.7033, 0.7853, 0.7081, 0.7711, 1.012, 0.7904, 1.023, 0.8124, 0.6985, 0.5955, 0.6777, 0.6293, 1.043, 0.6496, 1.043, 0.6221, 0.6698, 0.6779, 0.6763, 0.6874, 1.027, 0.706, 1.015, 0.7039, 0.6897, 0.6094, 1.038, 0.6302, 1.246, 0.6471, 1.251, 0.6293, 1.043, 0.6692, 1.038, 0.681, 1.246, 0.6964, 1.236, 0.6874, 1.027, 0.7271, 1.008, 0.7284, 1.22, 0.7455, 1.219, 0.7493, 1.007, 0.7904, 1.023, 0.7772, 1.232, 0.7915, 1.241, 0.8081, 1.035, 0.6496, 1.043, 0.6644, 1.251, 0.681, 1.246, 0.6692, 1.038, 0.706, 1.015, 0.7118, 1.226, 0.7284, 1.22, 0.7271, 1.008, 0.7711, 1.012, 0.7621, 1.223, 0.7772, 1.232, 0.7904, 1.023, 0.6293, 1.043, 0.6471, 1.251, 0.6644, 1.251, 0.6496, 1.043, 0.6874, 1.027, 0.6964, 1.236, 0.7118, 1.226, 0.706, 1.015, 0.7493, 1.007, 0.7455, 1.219, 0.7621, 1.223, 0.7711, 1.012, 0.4601, 0.9413, 0.462, 0.9574, 0.5529, 0.9546, 0.549, 0.9392, 0.4648, 0.8332, 0.4649, 0.8483, 0.5709, 0.8506, 0.5669, 0.8359, 0.4617, 0.8779, 0.4591, 0.8933, 0.5606, 0.8936, 0.5675, 0.8797, 0.4588, 0.9252, 0.4601, 0.9413, 0.549, 0.9392, 0.5496, 0.9233, 0.4639, 0.9733, 0.4655, 0.989, 0.5676, 0.9825, 0.5599, 0.9689, 0.4637, 0.8632, 0.4617, 0.8779, 0.5675, 0.8797, 0.5711, 0.8654, 0.458, 0.9091, 0.4588, 0.9252, 0.5496, 0.9233, 0.5537, 0.9079, 0.462, 0.9574, 0.4639, 0.9733, 0.5599, 0.9689, 0.5529, 0.9546, 0.4649, 0.8483, 0.4637, 0.8632, 0.5711, 0.8654, 0.5709, 0.8506, 0.4591, 0.8933, 0.458, 0.9091, 0.5537, 0.9079, 0.5606, 0.8936, 0.5669, 0.8359, 0.5709, 0.8506, 0.7258, 0.86, 0.7217, 0.8477, 0.5675, 0.8797, 0.5606, 0.8936, 0.7157, 0.8966, 0.7226, 0.8851, 0.5496, 0.9233, 0.549, 0.9392, 0.704, 0.9336, 0.7047, 0.9207, 0.5599, 0.9689, 0.5676, 0.9825, 0.7216, 0.9679, 0.714, 0.9573, 0.5711, 0.8654, 0.5675, 0.8797, 0.7226, 0.8851, 0.7261, 0.8728, 0.5537, 0.9079, 0.5496, 0.9233, 0.7047, 0.9207, 0.7089, 0.9082, 0.5529, 0.9546, 0.5599, 0.9689, 0.714, 0.9573, 0.7075, 0.9461, 0.5709, 0.8506, 0.5711, 0.8654, 0.7261, 0.8728, 0.7258, 0.86, 0.5606, 0.8936, 0.5537, 0.9079, 0.7089, 0.9082, 0.7157, 0.8966, 0.549, 0.9392, 0.5529, 0.9546, 0.7075, 0.9461, 0.704, 0.9336, 0.4639, 0.9733, 0.3145, 0.973, 0.3112, 0.9884, 0.4655, 0.989, 0.4637, 0.8632, 0.3053, 0.8639, 0.3047, 0.8794, 0.4617, 0.8779, 0.458, 0.9091, 0.3094, 0.9113, 0.3139, 0.9266, 0.4588, 0.9252, 0.462, 0.9574, 0.3166, 0.9575, 0.3145, 0.973, 0.4639, 0.9733, 0.4649, 0.8483, 0.3077, 0.8486, 0.3053, 0.8639, 0.4637, 0.8632, 0.4591, 0.8933, 0.3058, 0.8954, 0.3094, 0.9113, 0.458, 0.9091, 0.4601, 0.9413, 0.3164, 0.9419, 0.3166, 0.9575, 0.462, 0.9574, 0.4648, 0.8332, 0.3109, 0.8332, 0.3077, 0.8486, 0.4649, 0.8483, 0.4617, 0.8779, 0.3047, 0.8794, 0.3058, 0.8954, 0.4591, 0.8933, 0.4588, 0.9252, 0.3139, 0.9266, 0.3164, 0.9419, 0.4601, 0.9413, 0.4408, 0.3146, 0.4287, 0.3102, 0.4158, 0.3138, 0.4076, 0.3246, 0.4075, 0.338, 0.4152, 0.3488, 0.4278, 0.3529, 0.4404, 0.3488, 0.4481, 0.3381, 0.4481, 0.325, 0.4254, 0.4528, 0.4405, 0.4528, 0.4531, 0.4439, 0.4582, 0.4291, 0.4536, 0.4141, 0.441, 0.4048, 0.4253, 0.4046, 0.4124, 0.4139, 0.4075, 0.4292, 0.4129, 0.4441, 0.5812, 0.6986, 0.5812, 0.8326, 0.5835, 0.8327, 0.5835, 0.6986, 0.5824, 0.5645, 0.5847, 0.5645, 0.5859, 0.4305, 0.5835, 0.4305, 0.5812, 0.6986, 0.5835, 0.6986, 0.5847, 0.5645, 0.5824, 0.5645, 0.4072, 0.09864, 0.4648, 0.1009, 0.4665, 0.111, 0.408, 0.1091, 0.4094, 0.1294, 0.4745, 0.1296, 0.4774, 0.1389, 0.4094, 0.1392, 0.4075, 0.1583, 0.4761, 0.1577, 0.472, 0.1668, 0.4059, 0.1683, 0.4069, 0.08816, 0.466, 0.09066, 0.4648, 0.1009, 0.4072, 0.09864, 0.4088, 0.1194, 0.4703, 0.1205, 0.4745, 0.1296, 0.4094, 0.1294, 0.4087, 0.1487, 0.4779, 0.1483, 0.4761, 0.1577, 0.4075, 0.1583, 0.4069, 0.07766, 0.4694, 0.08086, 0.466, 0.09066, 0.4069, 0.08816, 0.408, 0.1091, 0.4665, 0.111, 0.4703, 0.1205, 0.4088, 0.1194, 0.4094, 0.1392, 0.4774, 0.1389, 0.4779, 0.1483, 0.4087, 0.1487, 0.4059, 0.1683, 0.472, 0.1668, 0.4679, 0.1763, 0.4052, 0.1787, 0.4745, 0.1296, 0.5745, 0.1307, 0.5776, 0.1385, 0.4774, 0.1389, 0.4761, 0.1577, 0.5766, 0.155, 0.5726, 0.1627, 0.472, 0.1668, 0.466, 0.09066, 0.5667, 0.09884, 0.5654, 0.1072, 0.4648, 0.1009, 0.4703, 0.1205, 0.5703, 0.1232, 0.5745, 0.1307, 0.4745, 0.1296, 0.4779, 0.1483, 0.5784, 0.1468, 0.5766, 0.155, 0.4761, 0.1577, 0.4694, 0.08086, 0.5702, 0.09093, 0.5667, 0.09884, 0.466, 0.09066, 0.4665, 0.111, 0.5668, 0.1155, 0.5703, 0.1232, 0.4703, 0.1205, 0.4774, 0.1389, 0.5776, 0.1385, 0.5784, 0.1468, 0.4779, 0.1483, 0.472, 0.1668, 0.5726, 0.1627, 0.5686, 0.1705, 0.4679, 0.1763, 0.4648, 0.1009, 0.5654, 0.1072, 0.5668, 0.1155, 0.4665, 0.111, 0.4088, 0.1194, 0.4094, 0.1294, 0.3094, 0.1273, 0.3117, 0.1171, 0.4087, 0.1487, 0.4075, 0.1583, 0.3047, 0.1577, 0.3053, 0.1474, 0.4069, 0.07766, 0.4069, 0.08816, 0.3121, 0.08659, 0.3094, 0.07642, 0.408, 0.1091, 0.4088, 0.1194, 0.3117, 0.1171, 0.3134, 0.107, 0.4094, 0.1392, 0.4087, 0.1487, 0.3053, 0.1474, 0.307, 0.1374, 0.4059, 0.1683, 0.4052, 0.1787, 0.3075, 0.1787, 0.3052, 0.1682, 0.4072, 0.09864, 0.408, 0.1091, 0.3134, 0.107, 0.3135, 0.09674, 0.4094, 0.1294, 0.4094, 0.1392, 0.307, 0.1374, 0.3094, 0.1273, 0.4075, 0.1583, 0.4059, 0.1683, 0.3052, 0.1682, 0.3047, 0.1577, 0.4069, 0.08816, 0.4072, 0.09864, 0.3135, 0.09674, 0.3121, 0.08659, 0.4324, 0.2196, 0.4256, 0.2244, 0.4172, 0.2244, 0.4102, 0.2194, 0.4075, 0.2112, 0.4102, 0.2031, 0.4172, 0.1981, 0.4259, 0.1981, 0.4329, 0.2034, 0.4352, 0.2118])
me_cylinder_053.materials.append(mat_birch_bark)
me_cylinder_053.use_remesh_preserve_volume = False
me_cylinder_053.use_remesh_preserve_attributes = False
me_cylinder_053.use_mirror_vertex_groups = False
me_cylinder_053.update()

# ---- objects
ob_deadbirch_4 = bpy.data.objects.new('DeadBirch_4', me_cylinder_053)

# ---- transforms, parenting, visibility, modifiers, constraints
ob_deadbirch_4.location = (0.0, 0.0, 0.0)
ob_deadbirch_4.lineart.crease_threshold = 0.0
_vg = ob_deadbirch_4.vertex_groups.new(name='Group')
_m = ob_deadbirch_4.modifiers.new('Auto Smooth', 'NODES')
_m.node_group = ng_auto_smooth
_gi = [s.identifier for s in ng_auto_smooth.interface.items_tree if s.item_type == 'SOCKET' and s.in_out == 'INPUT']
_m[_gi[1]] = 1.014  # Angle

# ---- collection membership
col_collection_1.objects.link(ob_deadbirch_4)

# ---- scene / render settings (as saved in the file)
scene.frame_start = 1; scene.frame_end = 250; scene.frame_set(0)
scene.render.engine = 'CYCLES'
scene.render.resolution_x = 1000
scene.render.resolution_y = 1000
scene.render.dither_intensity = 0.0
scene.cycles.samples = 200
scene.cycles.sampling_pattern = 'TABULATED_SOBOL'
scene.cycles.light_sampling_threshold = 0.0
scene.cycles.use_adaptive_sampling = False
scene.cycles.use_light_tree = False
scene.cycles.caustics_reflective = False
scene.cycles.caustics_refractive = False
scene.cycles.blur_glossy = 0.0
scene.cycles.max_bounces = 2
scene.cycles.pixel_filter_type = 'GAUSSIAN'
scene.cycles.sample_clamp_indirect = 0.0
scene.view_settings.view_transform = 'Standard'
bpy.context.view_layer.update()

# ---- added for rendering (the .blend has no active camera): camera
cam_auto = bpy.data.cameras.new('AutoCamera')
cam_auto.lens = 50.0
cam_auto.sensor_width = 36.0
cam_auto.clip_end = 1000.0
ob_auto_camera = bpy.data.objects.new('AutoCamera', cam_auto)
scene.collection.objects.link(ob_auto_camera)
ob_auto_camera.location = (9.61916, -12.9524, 12.7784)
ob_auto_camera.rotation_euler = (1.09748, -7.21219e-08, 0.694738)
scene.camera = ob_auto_camera
bpy.context.view_layer.update()
